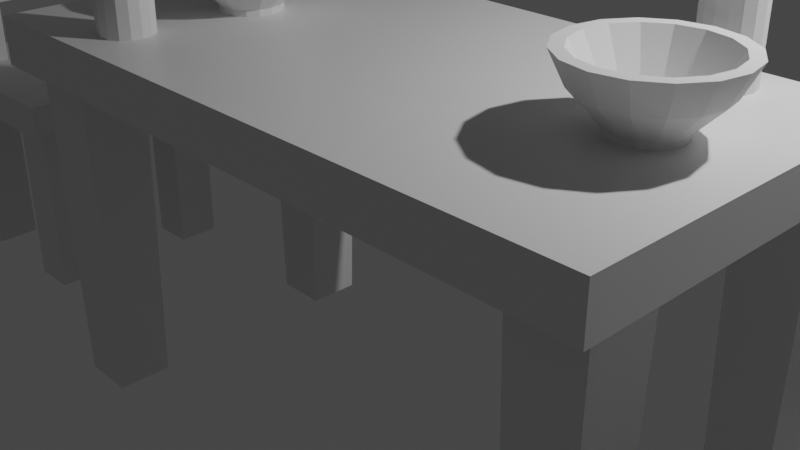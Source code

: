 # Source: table_and_chair.blend  (saved by Blender 2.92.15; exported with 4.5.12 LTS)
import bpy
from mathutils import Matrix  # noqa: F401  (used for matrix-valued properties, if any)

bpy.ops.wm.read_factory_settings(use_empty=True)
scene = bpy.context.scene
scene.name = 'Scene'

# ---- collections
col_collection = bpy.data.collections.new('Collection'); scene.collection.children.link(col_collection)
col_collection_2 = bpy.data.collections.new('Collection 2'); scene.collection.children.link(col_collection_2)

# ---- materials (node trees are filled in below, after node groups)
mat_material = bpy.data.materials.new('Material')
mat_material.alpha_threshold = 0.0
mat_material.use_transparent_shadow = False
mat_material.line_color = (0.0, 0.0, 0.0, 1.0)

# ---- material node trees
mat_material.use_nodes = True; mat_material.node_tree.nodes.clear()
_N = mat_material.node_tree.nodes; _L = mat_material.node_tree.links
n0 = _N.new('ShaderNodeOutputMaterial'); n0.name = 'Material Output'; n0.location = (300, 300)
n1 = _N.new('ShaderNodeBsdfPrincipled'); n1.name = 'Principled BSDF'; n1.location = (10, 300)
n1.distribution = 'GGX'
n1.subsurface_method = 'BURLEY'
n1.inputs[2].default_value = 0.4
n1.inputs[3].default_value = 1.45
n1.inputs[27].default_value = (0.0, 0.0, 0.0, 1.0)
n1.inputs[28].default_value = 1.0
_L.new(n1.outputs[0], n0.inputs[0])
n0.is_active_output = True

# ---- world
world_world = bpy.data.worlds.new('World'); scene.world = world_world
world_world.use_nodes = True; world_world.node_tree.nodes.clear()
_N = world_world.node_tree.nodes; _L = world_world.node_tree.links
n0 = _N.new('ShaderNodeOutputWorld'); n0.name = 'World Output'; n0.location = (300, 300)
n1 = _N.new('ShaderNodeBackground'); n1.name = 'Background'; n1.location = (10, 300)
n1.inputs[0].default_value = (0.05088, 0.05088, 0.05088, 1.0)
_L.new(n1.outputs[0], n0.inputs[0])
n0.is_active_output = True
world_world.color = (0.05088, 0.05088, 0.05088)
world_world.use_sun_shadow = False
world_world.sun_shadow_jitter_overblur = 0.0

# ---- cameras
cam_camera = bpy.data.cameras.new('Camera')
cam_camera.clip_end = 100.0
cam_camera.ortho_scale = 7.314

# ---- lights
light_light = bpy.data.lights.new('Light', 'POINT')
light_light.transmission_factor = 0.0
light_light.energy = 1000.0
light_light.shadow_soft_size = 0.1
light_light.shadow_maximum_resolution = 0.006
light_light.use_absolute_resolution = True

# ---- meshes
me_cube = bpy.data.meshes.new('Cube')
me_cube.from_pydata([(1.0, 1.0, 1.0), (1.0, 1.0, -1.0), (1.0, -1.0, 1.0), (1.0, -1.0, -1.0), (-1.0, 1.0, 1.0), (-1.0, 1.0, -1.0), (-1.0, -1.0, 1.0), (-1.0, -1.0, -1.0)], [], [(0, 4, 6, 2), (3, 2, 6, 7), (7, 6, 4, 5), (5, 1, 3, 7), (1, 0, 2, 3), (5, 4, 0, 1)])
_uv = me_cube.uv_layers.new(name='UVMap')
_uv.uv.foreach_set('vector', [0.625, 0.5, 0.875, 0.5, 0.875, 0.75, 0.625, 0.75, 0.375, 0.75, 0.625, 0.75, 0.625, 1.0, 0.375, 1.0, 0.375, 0.0, 0.625, 0.0, 0.625, 0.25, 0.375, 0.25, 0.125, 0.5, 0.375, 0.5, 0.375, 0.75, 0.125, 0.75, 0.375, 0.5, 0.625, 0.5, 0.625, 0.75, 0.375, 0.75, 0.375, 0.25, 0.625, 0.25, 0.625, 0.5, 0.375, 0.5])
me_cube.materials.append(mat_material)
me_cube.use_remesh_preserve_volume = False
me_cube.use_remesh_preserve_attributes = False
me_cube.use_mirror_vertex_groups = False
me_cube.update()
me_cube_001 = bpy.data.meshes.new('Cube.001')
me_cube_001.from_pydata([(-0.8416, -0.8416, -9.083), (-1.0, -1.0, 1.0), (-0.8416, 0.8416, -9.083), (-1.0, 1.0, 1.0), (0.8416, -0.8416, -9.083), (1.0, -1.0, 1.0), (0.8416, 0.8416, -9.083), (1.0, 1.0, 1.0)], [], [(0, 1, 3, 2), (2, 3, 7, 6), (6, 7, 5, 4), (4, 5, 1, 0), (2, 6, 4, 0), (7, 3, 1, 5)])
_uv = me_cube_001.uv_layers.new(name='UVMap')
_uv.uv.foreach_set('vector', [0.375, 0.0, 0.625, 0.0, 0.625, 0.25, 0.375, 0.25, 0.375, 0.25, 0.625, 0.25, 0.625, 0.5, 0.375, 0.5, 0.375, 0.5, 0.625, 0.5, 0.625, 0.75, 0.375, 0.75, 0.375, 0.75, 0.625, 0.75, 0.625, 1.0, 0.375, 1.0, 0.125, 0.5, 0.375, 0.5, 0.375, 0.75, 0.125, 0.75, 0.625, 0.5, 0.875, 0.5, 0.875, 0.75, 0.625, 0.75])
me_cube_001.use_remesh_fix_poles = True
me_cube_001.use_remesh_preserve_attributes = False
me_cube_001.use_mirror_vertex_groups = False
me_cube_001.update()
me_cube_002 = bpy.data.meshes.new('Cube.002')
me_cube_002.from_pydata([(-0.8416, -0.8416, -9.083), (-1.0, -1.0, 1.0), (-0.8416, 0.8416, -9.083), (-1.0, 1.0, 1.0), (0.8416, -0.8416, -9.083), (1.0, -1.0, 1.0), (0.8416, 0.8416, -9.083), (1.0, 1.0, 1.0)], [], [(0, 1, 3, 2), (2, 3, 7, 6), (6, 7, 5, 4), (4, 5, 1, 0), (2, 6, 4, 0), (7, 3, 1, 5)])
_uv = me_cube_002.uv_layers.new(name='UVMap')
_uv.uv.foreach_set('vector', [0.375, 0.0, 0.625, 0.0, 0.625, 0.25, 0.375, 0.25, 0.375, 0.25, 0.625, 0.25, 0.625, 0.5, 0.375, 0.5, 0.375, 0.5, 0.625, 0.5, 0.625, 0.75, 0.375, 0.75, 0.375, 0.75, 0.625, 0.75, 0.625, 1.0, 0.375, 1.0, 0.125, 0.5, 0.375, 0.5, 0.375, 0.75, 0.125, 0.75, 0.625, 0.5, 0.875, 0.5, 0.875, 0.75, 0.625, 0.75])
me_cube_002.use_remesh_fix_poles = True
me_cube_002.use_remesh_preserve_attributes = False
me_cube_002.use_mirror_vertex_groups = False
me_cube_002.update()
me_cube_003 = bpy.data.meshes.new('Cube.003')
me_cube_003.from_pydata([(-0.8416, -0.8416, -9.083), (-1.0, -1.0, 1.0), (-0.8416, 0.8416, -9.083), (-1.0, 1.0, 1.0), (0.8416, -0.8416, -9.083), (1.0, -1.0, 1.0), (0.8416, 0.8416, -9.083), (1.0, 1.0, 1.0)], [], [(0, 1, 3, 2), (2, 3, 7, 6), (6, 7, 5, 4), (4, 5, 1, 0), (2, 6, 4, 0), (7, 3, 1, 5)])
_uv = me_cube_003.uv_layers.new(name='UVMap')
_uv.uv.foreach_set('vector', [0.375, 0.0, 0.625, 0.0, 0.625, 0.25, 0.375, 0.25, 0.375, 0.25, 0.625, 0.25, 0.625, 0.5, 0.375, 0.5, 0.375, 0.5, 0.625, 0.5, 0.625, 0.75, 0.375, 0.75, 0.375, 0.75, 0.625, 0.75, 0.625, 1.0, 0.375, 1.0, 0.125, 0.5, 0.375, 0.5, 0.375, 0.75, 0.125, 0.75, 0.625, 0.5, 0.875, 0.5, 0.875, 0.75, 0.625, 0.75])
me_cube_003.use_remesh_fix_poles = True
me_cube_003.use_remesh_preserve_attributes = False
me_cube_003.use_mirror_vertex_groups = False
me_cube_003.update()
me_cube_004 = bpy.data.meshes.new('Cube.004')
me_cube_004.from_pydata([(-0.8416, -0.8416, -9.083), (-1.0, -1.0, 1.0), (-0.8416, 0.8416, -9.083), (-1.0, 1.0, 1.0), (0.8416, -0.8416, -9.083), (1.0, -1.0, 1.0), (0.8416, 0.8416, -9.083), (1.0, 1.0, 1.0)], [], [(0, 1, 3, 2), (2, 3, 7, 6), (6, 7, 5, 4), (4, 5, 1, 0), (2, 6, 4, 0), (7, 3, 1, 5)])
_uv = me_cube_004.uv_layers.new(name='UVMap')
_uv.uv.foreach_set('vector', [0.375, 0.0, 0.625, 0.0, 0.625, 0.25, 0.375, 0.25, 0.375, 0.25, 0.625, 0.25, 0.625, 0.5, 0.375, 0.5, 0.375, 0.5, 0.625, 0.5, 0.625, 0.75, 0.375, 0.75, 0.375, 0.75, 0.625, 0.75, 0.625, 1.0, 0.375, 1.0, 0.125, 0.5, 0.375, 0.5, 0.375, 0.75, 0.125, 0.75, 0.625, 0.5, 0.875, 0.5, 0.875, 0.75, 0.625, 0.75])
me_cube_004.use_remesh_fix_poles = True
me_cube_004.use_remesh_preserve_attributes = False
me_cube_004.use_mirror_vertex_groups = False
me_cube_004.update()
me_cube_005 = bpy.data.meshes.new('Cube.005')
me_cube_005.from_pydata([(-1.0, -1.0, -1.0), (-1.0, -1.0, 1.0), (-1.0, 1.0, -1.0), (-1.0, 1.0, 1.0), (1.0, -1.0, -1.0), (1.0, -1.0, 1.0), (1.0, 1.0, -1.0), (1.0, 1.0, 1.0), (-1.0, 0.8611, -1.0), (-1.0, 0.4611, -1.0), (-1.0, -0.4611, -1.0), (-1.0, -0.8611, -1.0), (-1.0, -0.8611, 1.0), (-1.0, -0.4611, 1.0), (-1.0, 0.4611, 1.0), (-1.0, 0.8611, 1.0), (1.0, -0.8611, -1.0), (1.0, -0.4611, -1.0), (1.0, 0.4611, -1.0), (1.0, 0.8611, -1.0), (1.0, 0.8611, 1.0), (1.0, 0.4611, 1.0), (1.0, -0.4611, 1.0), (1.0, -0.8611, 1.0), (0.9225, 1.0, -1.0), (0.5225, 1.0, -1.0), (-0.4764, 1.0, -1.0), (-0.8764, 1.0, -1.0), (-0.8764, 1.0, 1.0), (-0.4764, 1.0, 1.0), (0.5225, 1.0, 1.0), (0.9225, 1.0, 1.0), (-0.8764, -1.0, -1.0), (-0.4764, -1.0, -1.0), (0.5225, -1.0, -1.0), (0.9225, -1.0, -1.0), (0.9225, -1.0, 1.0), (0.5225, -1.0, 1.0), (-0.4764, -1.0, 1.0), (-0.8764, -1.0, 1.0), (-0.8764, 0.8611, 1.0), (-0.4764, 0.8611, 1.0), (0.5225, 0.8611, 1.0), (0.9225, 0.8611, 1.0), (-0.8764, 0.4611, 1.0), (-0.4764, 0.4611, 1.0), (0.5225, 0.4611, 1.0), (0.9225, 0.4611, 1.0), (-0.8764, -0.4611, 1.0), (-0.4764, -0.4611, 1.0), (0.5225, -0.4611, 1.0), (0.9225, -0.4611, 1.0), (-0.8764, -0.8611, 1.0), (-0.4764, -0.8611, 1.0), (0.5225, -0.8611, 1.0), (0.9225, -0.8611, 1.0), (0.9225, 0.8611, -1.0), (0.5225, 0.8611, -1.0), (-0.4764, 0.8611, -1.0), (-0.8764, 0.8611, -1.0), (0.9225, 0.4611, -1.0), (0.5225, 0.4611, -1.0), (-0.4764, 0.4611, -1.0), (-0.8764, 0.4611, -1.0), (0.9225, -0.4611, -1.0), (0.5225, -0.4611, -1.0), (-0.4764, -0.4611, -1.0), (-0.8764, -0.4611, -1.0), (0.9225, -0.8611, -1.0), (0.5225, -0.8611, -1.0), (-0.4764, -0.8611, -1.0), (-0.8764, -0.8611, -1.0), (0.9225, 0.8611, -11.69), (0.5225, 0.8611, -11.69), (-0.4764, 0.8611, -11.69), (-0.8764, 0.8611, -11.69), (0.9225, 0.4611, -11.69), (0.5225, 0.4611, -11.69), (-0.4764, 0.4611, -11.69), (-0.8764, 0.4611, -11.69), (0.9225, -0.4611, -11.69), (0.5225, -0.4611, -11.69), (-0.4764, -0.4611, -11.69), (-0.8764, -0.4611, -11.69), (0.9225, -0.8611, -11.69), (0.5225, -0.8611, -11.69), (-0.4764, -0.8611, -11.69), (-0.8764, -0.8611, -11.69), (-0.8764, 0.8611, 4.838), (-0.4764, 0.8611, 4.838), (0.5225, 0.8611, 4.838), (0.9225, 0.8611, 4.838), (-0.8764, 0.4611, 4.838), (-0.4764, 0.4611, 4.838), (0.5225, 0.4611, 4.838), (0.9225, 0.4611, 4.838), (-0.8764, 0.8611, 7.297), (-0.4764, 0.8611, 7.297), (0.5225, 0.8611, 7.297), (0.9225, 0.8611, 7.297), (-0.8764, 0.4611, 7.297), (-0.4764, 0.4611, 7.297), (0.5225, 0.4611, 7.297), (0.9225, 0.4611, 7.297), (-0.8764, 0.8611, 10.12), (-0.4764, 0.8611, 10.12), (0.5225, 0.8611, 10.12), (0.9225, 0.8611, 10.12), (-0.8764, 0.4611, 10.12), (-0.4764, 0.4611, 10.12), (0.5225, 0.4611, 10.12), (0.9225, 0.4611, 10.12), (-0.8764, 0.8611, 12.78), (-0.4764, 0.8611, 12.78), (0.5225, 0.8611, 12.78), (0.9225, 0.8611, 12.78), (-0.8764, 0.4611, 12.78), (-0.4764, 0.4611, 12.78), (0.5225, 0.4611, 12.78), (0.9225, 0.4611, 12.78)], [], [(8, 15, 3, 2), (24, 31, 7, 6), (16, 23, 5, 4), (32, 39, 1, 0), (68, 16, 4, 35), (52, 12, 1, 39), (28, 3, 15, 40), (40, 15, 14, 44), (44, 14, 13, 48), (48, 13, 12, 52), (24, 6, 19, 56), (56, 19, 18, 60), (60, 18, 17, 64), (64, 17, 16, 68), (6, 7, 20, 19), (19, 20, 21, 18), (18, 21, 22, 17), (17, 22, 23, 16), (0, 1, 12, 11), (11, 12, 13, 10), (10, 13, 14, 9), (9, 14, 15, 8), (10, 67, 71, 11), (60, 61, 77, 76), (66, 65, 69, 70), (56, 60, 76, 72), (9, 63, 67, 10), (63, 62, 66, 67), (62, 61, 65, 66), (61, 60, 64, 65), (8, 59, 63, 9), (64, 68, 84, 80), (58, 57, 61, 62), (61, 57, 73, 77), (2, 27, 59, 8), (27, 26, 58, 59), (26, 25, 57, 58), (25, 24, 56, 57), (22, 51, 55, 23), (51, 50, 54, 55), (50, 49, 53, 54), (49, 48, 52, 53), (21, 47, 51, 22), (47, 46, 50, 51), (46, 45, 49, 50), (45, 44, 48, 49), (20, 43, 47, 21), (42, 46, 94, 90), (42, 41, 45, 46), (40, 44, 92, 88), (7, 31, 43, 20), (31, 30, 42, 43), (30, 29, 41, 42), (29, 28, 40, 41), (23, 55, 36, 5), (55, 54, 37, 36), (54, 53, 38, 37), (53, 52, 39, 38), (11, 71, 32, 0), (71, 70, 33, 32), (70, 69, 34, 33), (69, 68, 35, 34), (4, 5, 36, 35), (35, 36, 37, 34), (34, 37, 38, 33), (33, 38, 39, 32), (2, 3, 28, 27), (27, 28, 29, 26), (26, 29, 30, 25), (25, 30, 31, 24), (83, 82, 86, 87), (81, 80, 84, 85), (75, 74, 78, 79), (73, 72, 76, 77), (68, 69, 85, 84), (62, 63, 79, 78), (70, 71, 87, 86), (57, 56, 72, 73), (71, 67, 83, 87), (65, 64, 80, 81), (63, 59, 75, 79), (66, 70, 86, 82), (58, 62, 78, 74), (59, 58, 74, 75), (69, 65, 81, 85), (67, 66, 82, 83), (95, 91, 99, 103), (97, 101, 102, 98), (46, 47, 95, 94), (44, 45, 93, 92), (45, 41, 89, 93), (43, 42, 90, 91), (47, 43, 91, 95), (41, 40, 88, 89), (99, 98, 106, 107), (102, 103, 111, 110), (92, 93, 101, 100), (89, 88, 96, 97), (88, 92, 100, 96), (89, 97, 98, 90), (94, 95, 103, 102), (91, 90, 98, 99), (113, 117, 118, 114), (104, 108, 116, 112), (101, 97, 105, 109), (103, 99, 107, 111), (100, 101, 109, 108), (97, 96, 104, 105), (96, 100, 108, 104), (98, 102, 110, 106), (115, 114, 118, 119), (113, 112, 116, 117), (110, 111, 119, 118), (107, 106, 114, 115), (105, 113, 114, 106), (111, 107, 115, 119), (108, 109, 117, 116), (105, 104, 112, 113), (101, 93, 94, 102), (93, 89, 90, 94), (117, 109, 110, 118), (109, 105, 106, 110)])
_uv = me_cube_005.uv_layers.new(name='UVMap')
_uv.uv.foreach_set('vector', [0.375, 0.2, 0.625, 0.2, 0.625, 0.25, 0.375, 0.25, 0.375, 0.45, 0.625, 0.45, 0.625, 0.5, 0.375, 0.5, 0.375, 0.7, 0.625, 0.7, 0.625, 0.75, 0.375, 0.75, 0.375, 0.95, 0.625, 0.95, 0.625, 1.0, 0.375, 1.0, 0.325, 0.7, 0.375, 0.7, 0.375, 0.75, 0.325, 0.75, 0.825, 0.7, 0.875, 0.7, 0.875, 0.75, 0.825, 0.75, 0.825, 0.5, 0.875, 0.5, 0.875, 0.55, 0.825, 0.55, 0.825, 0.55, 0.875, 0.55, 0.875, 0.6, 0.825, 0.6, 0.825, 0.6, 0.875, 0.6, 0.875, 0.65, 0.825, 0.65, 0.825, 0.65, 0.875, 0.65, 0.875, 0.7, 0.825, 0.7, 0.325, 0.5, 0.375, 0.5, 0.375, 0.55, 0.325, 0.55, 0.325, 0.55, 0.375, 0.55, 0.375, 0.6, 0.325, 0.6, 0.325, 0.6, 0.375, 0.6, 0.375, 0.65, 0.325, 0.65, 0.325, 0.65, 0.375, 0.65, 0.375, 0.7, 0.325, 0.7, 0.375, 0.5, 0.625, 0.5, 0.625, 0.55, 0.375, 0.55, 0.375, 0.55, 0.625, 0.55, 0.625, 0.6, 0.375, 0.6, 0.375, 0.6, 0.625, 0.6, 0.625, 0.65, 0.375, 0.65, 0.375, 0.65, 0.625, 0.65, 0.625, 0.7, 0.375, 0.7, 0.375, 0.0, 0.625, 0.0, 0.625, 0.05, 0.375, 0.05, 0.375, 0.05, 0.625, 0.05, 0.625, 0.1, 0.375, 0.1, 0.375, 0.1, 0.625, 0.1, 0.625, 0.15, 0.375, 0.15, 0.375, 0.15, 0.625, 0.15, 0.625, 0.2, 0.375, 0.2, 0.125, 0.65, 0.175, 0.65, 0.175, 0.7, 0.125, 0.7, 0.325, 0.6, 0.275, 0.6, 0.275, 0.6, 0.325, 0.6, 0.225, 0.65, 0.275, 0.65, 0.275, 0.7, 0.225, 0.7, 0.325, 0.55, 0.325, 0.6, 0.325, 0.6, 0.325, 0.55, 0.125, 0.6, 0.175, 0.6, 0.175, 0.65, 0.125, 0.65, 0.175, 0.6, 0.225, 0.6, 0.225, 0.65, 0.175, 0.65, 0.225, 0.6, 0.275, 0.6, 0.275, 0.65, 0.225, 0.65, 0.275, 0.6, 0.325, 0.6, 0.325, 0.65, 0.275, 0.65, 0.125, 0.55, 0.175, 0.55, 0.175, 0.6, 0.125, 0.6, 0.325, 0.65, 0.325, 0.7, 0.325, 0.7, 0.325, 0.65, 0.225, 0.55, 0.275, 0.55, 0.275, 0.6, 0.225, 0.6, 0.275, 0.6, 0.275, 0.55, 0.275, 0.55, 0.275, 0.6, 0.125, 0.5, 0.175, 0.5, 0.175, 0.55, 0.125, 0.55, 0.175, 0.5, 0.225, 0.5, 0.225, 0.55, 0.175, 0.55, 0.225, 0.5, 0.275, 0.5, 0.275, 0.55, 0.225, 0.55, 0.275, 0.5, 0.325, 0.5, 0.325, 0.55, 0.275, 0.55, 0.625, 0.65, 0.675, 0.65, 0.675, 0.7, 0.625, 0.7, 0.675, 0.65, 0.725, 0.65, 0.725, 0.7, 0.675, 0.7, 0.725, 0.65, 0.775, 0.65, 0.775, 0.7, 0.725, 0.7, 0.775, 0.65, 0.825, 0.65, 0.825, 0.7, 0.775, 0.7, 0.625, 0.6, 0.675, 0.6, 0.675, 0.65, 0.625, 0.65, 0.675, 0.6, 0.725, 0.6, 0.725, 0.65, 0.675, 0.65, 0.725, 0.6, 0.775, 0.6, 0.775, 0.65, 0.725, 0.65, 0.775, 0.6, 0.825, 0.6, 0.825, 0.65, 0.775, 0.65, 0.625, 0.55, 0.675, 0.55, 0.675, 0.6, 0.625, 0.6, 0.725, 0.55, 0.725, 0.6, 0.725, 0.6, 0.725, 0.55, 0.725, 0.55, 0.775, 0.55, 0.775, 0.6, 0.725, 0.6, 0.825, 0.55, 0.825, 0.6, 0.825, 0.6, 0.825, 0.55, 0.625, 0.5, 0.675, 0.5, 0.675, 0.55, 0.625, 0.55, 0.675, 0.5, 0.725, 0.5, 0.725, 0.55, 0.675, 0.55, 0.725, 0.5, 0.775, 0.5, 0.775, 0.55, 0.725, 0.55, 0.775, 0.5, 0.825, 0.5, 0.825, 0.55, 0.775, 0.55, 0.625, 0.7, 0.675, 0.7, 0.675, 0.75, 0.625, 0.75, 0.675, 0.7, 0.725, 0.7, 0.725, 0.75, 0.675, 0.75, 0.725, 0.7, 0.775, 0.7, 0.775, 0.75, 0.725, 0.75, 0.775, 0.7, 0.825, 0.7, 0.825, 0.75, 0.775, 0.75, 0.125, 0.7, 0.175, 0.7, 0.175, 0.75, 0.125, 0.75, 0.175, 0.7, 0.225, 0.7, 0.225, 0.75, 0.175, 0.75, 0.225, 0.7, 0.275, 0.7, 0.275, 0.75, 0.225, 0.75, 0.275, 0.7, 0.325, 0.7, 0.325, 0.75, 0.275, 0.75, 0.375, 0.75, 0.625, 0.75, 0.625, 0.8, 0.375, 0.8, 0.375, 0.8, 0.625, 0.8, 0.625, 0.85, 0.375, 0.85, 0.375, 0.85, 0.625, 0.85, 0.625, 0.9, 0.375, 0.9, 0.375, 0.9, 0.625, 0.9, 0.625, 0.95, 0.375, 0.95, 0.375, 0.25, 0.625, 0.25, 0.625, 0.3, 0.375, 0.3, 0.375, 0.3, 0.625, 0.3, 0.625, 0.35, 0.375, 0.35, 0.375, 0.35, 0.625, 0.35, 0.625, 0.4, 0.375, 0.4, 0.375, 0.4, 0.625, 0.4, 0.625, 0.45, 0.375, 0.45, 0.175, 0.65, 0.225, 0.65, 0.225, 0.7, 0.175, 0.7, 0.275, 0.65, 0.325, 0.65, 0.325, 0.7, 0.275, 0.7, 0.175, 0.55, 0.225, 0.55, 0.225, 0.6, 0.175, 0.6, 0.275, 0.55, 0.325, 0.55, 0.325, 0.6, 0.275, 0.6, 0.325, 0.7, 0.275, 0.7, 0.275, 0.7, 0.325, 0.7, 0.225, 0.6, 0.175, 0.6, 0.175, 0.6, 0.225, 0.6, 0.225, 0.7, 0.175, 0.7, 0.175, 0.7, 0.225, 0.7, 0.275, 0.55, 0.325, 0.55, 0.325, 0.55, 0.275, 0.55, 0.175, 0.7, 0.175, 0.65, 0.175, 0.65, 0.175, 0.7, 0.275, 0.65, 0.325, 0.65, 0.325, 0.65, 0.275, 0.65, 0.175, 0.6, 0.175, 0.55, 0.175, 0.55, 0.175, 0.6, 0.225, 0.65, 0.225, 0.7, 0.225, 0.7, 0.225, 0.65, 0.225, 0.55, 0.225, 0.6, 0.225, 0.6, 0.225, 0.55, 0.175, 0.55, 0.225, 0.55, 0.225, 0.55, 0.175, 0.55, 0.275, 0.7, 0.275, 0.65, 0.275, 0.65, 0.275, 0.7, 0.175, 0.65, 0.225, 0.65, 0.225, 0.65, 0.175, 0.65, 0.675, 0.6, 0.675, 0.55, 0.675, 0.55, 0.675, 0.6, 0.775, 0.55, 0.775, 0.6, 0.725, 0.6, 0.725, 0.55, 0.725, 0.6, 0.675, 0.6, 0.675, 0.6, 0.725, 0.6, 0.825, 0.6, 0.775, 0.6, 0.775, 0.6, 0.825, 0.6, 0.775, 0.6, 0.775, 0.55, 0.775, 0.55, 0.775, 0.6, 0.675, 0.55, 0.725, 0.55, 0.725, 0.55, 0.675, 0.55, 0.675, 0.6, 0.675, 0.55, 0.675, 0.55, 0.675, 0.6, 0.775, 0.55, 0.825, 0.55, 0.825, 0.55, 0.775, 0.55, 0.675, 0.55, 0.725, 0.55, 0.725, 0.55, 0.675, 0.55, 0.725, 0.6, 0.675, 0.6, 0.675, 0.6, 0.725, 0.6, 0.825, 0.6, 0.775, 0.6, 0.775, 0.6, 0.825, 0.6, 0.775, 0.55, 0.825, 0.55, 0.825, 0.55, 0.775, 0.55, 0.825, 0.55, 0.825, 0.6, 0.825, 0.6, 0.825, 0.55, 0.775, 0.55, 0.775, 0.55, 0.725, 0.55, 0.725, 0.55, 0.725, 0.6, 0.675, 0.6, 0.675, 0.6, 0.725, 0.6, 0.675, 0.55, 0.725, 0.55, 0.725, 0.55, 0.675, 0.55, 0.775, 0.55, 0.775, 0.6, 0.725, 0.6, 0.725, 0.55, 0.825, 0.55, 0.825, 0.6, 0.825, 0.6, 0.825, 0.55, 0.775, 0.6, 0.775, 0.55, 0.775, 0.55, 0.775, 0.6, 0.675, 0.6, 0.675, 0.55, 0.675, 0.55, 0.675, 0.6, 0.825, 0.6, 0.775, 0.6, 0.775, 0.6, 0.825, 0.6, 0.775, 0.55, 0.825, 0.55, 0.825, 0.55, 0.775, 0.55, 0.825, 0.55, 0.825, 0.6, 0.825, 0.6, 0.825, 0.55, 0.725, 0.55, 0.725, 0.6, 0.725, 0.6, 0.725, 0.55, 0.675, 0.55, 0.725, 0.55, 0.725, 0.6, 0.675, 0.6, 0.775, 0.55, 0.825, 0.55, 0.825, 0.6, 0.775, 0.6, 0.725, 0.6, 0.675, 0.6, 0.675, 0.6, 0.725, 0.6, 0.675, 0.55, 0.725, 0.55, 0.725, 0.55, 0.675, 0.55, 0.775, 0.55, 0.775, 0.55, 0.725, 0.55, 0.725, 0.55, 0.675, 0.6, 0.675, 0.55, 0.675, 0.55, 0.675, 0.6, 0.825, 0.6, 0.775, 0.6, 0.775, 0.6, 0.825, 0.6, 0.775, 0.55, 0.825, 0.55, 0.825, 0.55, 0.775, 0.55, 0.775, 0.6, 0.775, 0.6, 0.725, 0.6, 0.725, 0.6, 0.775, 0.6, 0.775, 0.55, 0.725, 0.55, 0.725, 0.6, 0.775, 0.6, 0.775, 0.6, 0.725, 0.6, 0.725, 0.6, 0.775, 0.6, 0.775, 0.55, 0.725, 0.55, 0.725, 0.6])
me_cube_005.use_remesh_fix_poles = True
me_cube_005.use_remesh_preserve_attributes = False
me_cube_005.use_mirror_vertex_groups = False
me_cube_005.update()
me_cube_006 = bpy.data.meshes.new('Cube.006')
me_cube_006.from_pydata([(-1.0, -1.0, -1.0), (-1.0, -1.0, 1.0), (-1.0, 1.0, -1.0), (-1.0, 1.0, 1.0), (1.0, -1.0, -1.0), (1.0, -1.0, 1.0), (1.0, 1.0, -1.0), (1.0, 1.0, 1.0), (-1.0, 0.8611, -1.0), (-1.0, 0.4611, -1.0), (-1.0, -0.4611, -1.0), (-1.0, -0.8611, -1.0), (-1.0, -0.8611, 1.0), (-1.0, -0.4611, 1.0), (-1.0, 0.4611, 1.0), (-1.0, 0.8611, 1.0), (1.0, -0.8611, -1.0), (1.0, -0.4611, -1.0), (1.0, 0.4611, -1.0), (1.0, 0.8611, -1.0), (1.0, 0.8611, 1.0), (1.0, 0.4611, 1.0), (1.0, -0.4611, 1.0), (1.0, -0.8611, 1.0), (0.9225, 1.0, -1.0), (0.5225, 1.0, -1.0), (-0.4764, 1.0, -1.0), (-0.8764, 1.0, -1.0), (-0.8764, 1.0, 1.0), (-0.4764, 1.0, 1.0), (0.5225, 1.0, 1.0), (0.9225, 1.0, 1.0), (-0.8764, -1.0, -1.0), (-0.4764, -1.0, -1.0), (0.5225, -1.0, -1.0), (0.9225, -1.0, -1.0), (0.9225, -1.0, 1.0), (0.5225, -1.0, 1.0), (-0.4764, -1.0, 1.0), (-0.8764, -1.0, 1.0), (-0.8764, 0.8611, 1.0), (-0.4764, 0.8611, 1.0), (0.5225, 0.8611, 1.0), (0.9225, 0.8611, 1.0), (-0.8764, 0.4611, 1.0), (-0.4764, 0.4611, 1.0), (0.5225, 0.4611, 1.0), (0.9225, 0.4611, 1.0), (-0.8764, -0.4611, 1.0), (-0.4764, -0.4611, 1.0), (0.5225, -0.4611, 1.0), (0.9225, -0.4611, 1.0), (-0.8764, -0.8611, 1.0), (-0.4764, -0.8611, 1.0), (0.5225, -0.8611, 1.0), (0.9225, -0.8611, 1.0), (0.9225, 0.8611, -1.0), (0.5225, 0.8611, -1.0), (-0.4764, 0.8611, -1.0), (-0.8764, 0.8611, -1.0), (0.9225, 0.4611, -1.0), (0.5225, 0.4611, -1.0), (-0.4764, 0.4611, -1.0), (-0.8764, 0.4611, -1.0), (0.9225, -0.4611, -1.0), (0.5225, -0.4611, -1.0), (-0.4764, -0.4611, -1.0), (-0.8764, -0.4611, -1.0), (0.9225, -0.8611, -1.0), (0.5225, -0.8611, -1.0), (-0.4764, -0.8611, -1.0), (-0.8764, -0.8611, -1.0), (0.9225, 0.8611, -11.69), (0.5225, 0.8611, -11.69), (-0.4764, 0.8611, -11.69), (-0.8764, 0.8611, -11.69), (0.9225, 0.4611, -11.69), (0.5225, 0.4611, -11.69), (-0.4764, 0.4611, -11.69), (-0.8764, 0.4611, -11.69), (0.9225, -0.4611, -11.69), (0.5225, -0.4611, -11.69), (-0.4764, -0.4611, -11.69), (-0.8764, -0.4611, -11.69), (0.9225, -0.8611, -11.69), (0.5225, -0.8611, -11.69), (-0.4764, -0.8611, -11.69), (-0.8764, -0.8611, -11.69), (-0.8764, 0.8611, 4.838), (-0.4764, 0.8611, 4.838), (0.5225, 0.8611, 4.838), (0.9225, 0.8611, 4.838), (-0.8764, 0.4611, 4.838), (-0.4764, 0.4611, 4.838), (0.5225, 0.4611, 4.838), (0.9225, 0.4611, 4.838), (-0.8764, 0.8611, 7.297), (-0.4764, 0.8611, 7.297), (0.5225, 0.8611, 7.297), (0.9225, 0.8611, 7.297), (-0.8764, 0.4611, 7.297), (-0.4764, 0.4611, 7.297), (0.5225, 0.4611, 7.297), (0.9225, 0.4611, 7.297), (-0.8764, 0.8611, 10.12), (-0.4764, 0.8611, 10.12), (0.5225, 0.8611, 10.12), (0.9225, 0.8611, 10.12), (-0.8764, 0.4611, 10.12), (-0.4764, 0.4611, 10.12), (0.5225, 0.4611, 10.12), (0.9225, 0.4611, 10.12), (-0.8764, 0.8611, 12.78), (-0.4764, 0.8611, 12.78), (0.5225, 0.8611, 12.78), (0.9225, 0.8611, 12.78), (-0.8764, 0.4611, 12.78), (-0.4764, 0.4611, 12.78), (0.5225, 0.4611, 12.78), (0.9225, 0.4611, 12.78)], [], [(8, 15, 3, 2), (24, 31, 7, 6), (16, 23, 5, 4), (32, 39, 1, 0), (68, 16, 4, 35), (52, 12, 1, 39), (28, 3, 15, 40), (40, 15, 14, 44), (44, 14, 13, 48), (48, 13, 12, 52), (24, 6, 19, 56), (56, 19, 18, 60), (60, 18, 17, 64), (64, 17, 16, 68), (6, 7, 20, 19), (19, 20, 21, 18), (18, 21, 22, 17), (17, 22, 23, 16), (0, 1, 12, 11), (11, 12, 13, 10), (10, 13, 14, 9), (9, 14, 15, 8), (10, 67, 71, 11), (60, 61, 77, 76), (66, 65, 69, 70), (56, 60, 76, 72), (9, 63, 67, 10), (63, 62, 66, 67), (62, 61, 65, 66), (61, 60, 64, 65), (8, 59, 63, 9), (64, 68, 84, 80), (58, 57, 61, 62), (61, 57, 73, 77), (2, 27, 59, 8), (27, 26, 58, 59), (26, 25, 57, 58), (25, 24, 56, 57), (22, 51, 55, 23), (51, 50, 54, 55), (50, 49, 53, 54), (49, 48, 52, 53), (21, 47, 51, 22), (47, 46, 50, 51), (46, 45, 49, 50), (45, 44, 48, 49), (20, 43, 47, 21), (42, 46, 94, 90), (42, 41, 45, 46), (40, 44, 92, 88), (7, 31, 43, 20), (31, 30, 42, 43), (30, 29, 41, 42), (29, 28, 40, 41), (23, 55, 36, 5), (55, 54, 37, 36), (54, 53, 38, 37), (53, 52, 39, 38), (11, 71, 32, 0), (71, 70, 33, 32), (70, 69, 34, 33), (69, 68, 35, 34), (4, 5, 36, 35), (35, 36, 37, 34), (34, 37, 38, 33), (33, 38, 39, 32), (2, 3, 28, 27), (27, 28, 29, 26), (26, 29, 30, 25), (25, 30, 31, 24), (83, 82, 86, 87), (81, 80, 84, 85), (75, 74, 78, 79), (73, 72, 76, 77), (68, 69, 85, 84), (62, 63, 79, 78), (70, 71, 87, 86), (57, 56, 72, 73), (71, 67, 83, 87), (65, 64, 80, 81), (63, 59, 75, 79), (66, 70, 86, 82), (58, 62, 78, 74), (59, 58, 74, 75), (69, 65, 81, 85), (67, 66, 82, 83), (95, 91, 99, 103), (97, 101, 102, 98), (46, 47, 95, 94), (44, 45, 93, 92), (45, 41, 89, 93), (43, 42, 90, 91), (47, 43, 91, 95), (41, 40, 88, 89), (99, 98, 106, 107), (102, 103, 111, 110), (92, 93, 101, 100), (89, 88, 96, 97), (88, 92, 100, 96), (89, 97, 98, 90), (94, 95, 103, 102), (91, 90, 98, 99), (113, 117, 118, 114), (104, 108, 116, 112), (101, 97, 105, 109), (103, 99, 107, 111), (100, 101, 109, 108), (97, 96, 104, 105), (96, 100, 108, 104), (98, 102, 110, 106), (115, 114, 118, 119), (113, 112, 116, 117), (110, 111, 119, 118), (107, 106, 114, 115), (105, 113, 114, 106), (111, 107, 115, 119), (108, 109, 117, 116), (105, 104, 112, 113), (101, 93, 94, 102), (93, 89, 90, 94), (117, 109, 110, 118), (109, 105, 106, 110)])
_uv = me_cube_006.uv_layers.new(name='UVMap')
_uv.uv.foreach_set('vector', [0.375, 0.2, 0.625, 0.2, 0.625, 0.25, 0.375, 0.25, 0.375, 0.45, 0.625, 0.45, 0.625, 0.5, 0.375, 0.5, 0.375, 0.7, 0.625, 0.7, 0.625, 0.75, 0.375, 0.75, 0.375, 0.95, 0.625, 0.95, 0.625, 1.0, 0.375, 1.0, 0.325, 0.7, 0.375, 0.7, 0.375, 0.75, 0.325, 0.75, 0.825, 0.7, 0.875, 0.7, 0.875, 0.75, 0.825, 0.75, 0.825, 0.5, 0.875, 0.5, 0.875, 0.55, 0.825, 0.55, 0.825, 0.55, 0.875, 0.55, 0.875, 0.6, 0.825, 0.6, 0.825, 0.6, 0.875, 0.6, 0.875, 0.65, 0.825, 0.65, 0.825, 0.65, 0.875, 0.65, 0.875, 0.7, 0.825, 0.7, 0.325, 0.5, 0.375, 0.5, 0.375, 0.55, 0.325, 0.55, 0.325, 0.55, 0.375, 0.55, 0.375, 0.6, 0.325, 0.6, 0.325, 0.6, 0.375, 0.6, 0.375, 0.65, 0.325, 0.65, 0.325, 0.65, 0.375, 0.65, 0.375, 0.7, 0.325, 0.7, 0.375, 0.5, 0.625, 0.5, 0.625, 0.55, 0.375, 0.55, 0.375, 0.55, 0.625, 0.55, 0.625, 0.6, 0.375, 0.6, 0.375, 0.6, 0.625, 0.6, 0.625, 0.65, 0.375, 0.65, 0.375, 0.65, 0.625, 0.65, 0.625, 0.7, 0.375, 0.7, 0.375, 0.0, 0.625, 0.0, 0.625, 0.05, 0.375, 0.05, 0.375, 0.05, 0.625, 0.05, 0.625, 0.1, 0.375, 0.1, 0.375, 0.1, 0.625, 0.1, 0.625, 0.15, 0.375, 0.15, 0.375, 0.15, 0.625, 0.15, 0.625, 0.2, 0.375, 0.2, 0.125, 0.65, 0.175, 0.65, 0.175, 0.7, 0.125, 0.7, 0.325, 0.6, 0.275, 0.6, 0.275, 0.6, 0.325, 0.6, 0.225, 0.65, 0.275, 0.65, 0.275, 0.7, 0.225, 0.7, 0.325, 0.55, 0.325, 0.6, 0.325, 0.6, 0.325, 0.55, 0.125, 0.6, 0.175, 0.6, 0.175, 0.65, 0.125, 0.65, 0.175, 0.6, 0.225, 0.6, 0.225, 0.65, 0.175, 0.65, 0.225, 0.6, 0.275, 0.6, 0.275, 0.65, 0.225, 0.65, 0.275, 0.6, 0.325, 0.6, 0.325, 0.65, 0.275, 0.65, 0.125, 0.55, 0.175, 0.55, 0.175, 0.6, 0.125, 0.6, 0.325, 0.65, 0.325, 0.7, 0.325, 0.7, 0.325, 0.65, 0.225, 0.55, 0.275, 0.55, 0.275, 0.6, 0.225, 0.6, 0.275, 0.6, 0.275, 0.55, 0.275, 0.55, 0.275, 0.6, 0.125, 0.5, 0.175, 0.5, 0.175, 0.55, 0.125, 0.55, 0.175, 0.5, 0.225, 0.5, 0.225, 0.55, 0.175, 0.55, 0.225, 0.5, 0.275, 0.5, 0.275, 0.55, 0.225, 0.55, 0.275, 0.5, 0.325, 0.5, 0.325, 0.55, 0.275, 0.55, 0.625, 0.65, 0.675, 0.65, 0.675, 0.7, 0.625, 0.7, 0.675, 0.65, 0.725, 0.65, 0.725, 0.7, 0.675, 0.7, 0.725, 0.65, 0.775, 0.65, 0.775, 0.7, 0.725, 0.7, 0.775, 0.65, 0.825, 0.65, 0.825, 0.7, 0.775, 0.7, 0.625, 0.6, 0.675, 0.6, 0.675, 0.65, 0.625, 0.65, 0.675, 0.6, 0.725, 0.6, 0.725, 0.65, 0.675, 0.65, 0.725, 0.6, 0.775, 0.6, 0.775, 0.65, 0.725, 0.65, 0.775, 0.6, 0.825, 0.6, 0.825, 0.65, 0.775, 0.65, 0.625, 0.55, 0.675, 0.55, 0.675, 0.6, 0.625, 0.6, 0.725, 0.55, 0.725, 0.6, 0.725, 0.6, 0.725, 0.55, 0.725, 0.55, 0.775, 0.55, 0.775, 0.6, 0.725, 0.6, 0.825, 0.55, 0.825, 0.6, 0.825, 0.6, 0.825, 0.55, 0.625, 0.5, 0.675, 0.5, 0.675, 0.55, 0.625, 0.55, 0.675, 0.5, 0.725, 0.5, 0.725, 0.55, 0.675, 0.55, 0.725, 0.5, 0.775, 0.5, 0.775, 0.55, 0.725, 0.55, 0.775, 0.5, 0.825, 0.5, 0.825, 0.55, 0.775, 0.55, 0.625, 0.7, 0.675, 0.7, 0.675, 0.75, 0.625, 0.75, 0.675, 0.7, 0.725, 0.7, 0.725, 0.75, 0.675, 0.75, 0.725, 0.7, 0.775, 0.7, 0.775, 0.75, 0.725, 0.75, 0.775, 0.7, 0.825, 0.7, 0.825, 0.75, 0.775, 0.75, 0.125, 0.7, 0.175, 0.7, 0.175, 0.75, 0.125, 0.75, 0.175, 0.7, 0.225, 0.7, 0.225, 0.75, 0.175, 0.75, 0.225, 0.7, 0.275, 0.7, 0.275, 0.75, 0.225, 0.75, 0.275, 0.7, 0.325, 0.7, 0.325, 0.75, 0.275, 0.75, 0.375, 0.75, 0.625, 0.75, 0.625, 0.8, 0.375, 0.8, 0.375, 0.8, 0.625, 0.8, 0.625, 0.85, 0.375, 0.85, 0.375, 0.85, 0.625, 0.85, 0.625, 0.9, 0.375, 0.9, 0.375, 0.9, 0.625, 0.9, 0.625, 0.95, 0.375, 0.95, 0.375, 0.25, 0.625, 0.25, 0.625, 0.3, 0.375, 0.3, 0.375, 0.3, 0.625, 0.3, 0.625, 0.35, 0.375, 0.35, 0.375, 0.35, 0.625, 0.35, 0.625, 0.4, 0.375, 0.4, 0.375, 0.4, 0.625, 0.4, 0.625, 0.45, 0.375, 0.45, 0.175, 0.65, 0.225, 0.65, 0.225, 0.7, 0.175, 0.7, 0.275, 0.65, 0.325, 0.65, 0.325, 0.7, 0.275, 0.7, 0.175, 0.55, 0.225, 0.55, 0.225, 0.6, 0.175, 0.6, 0.275, 0.55, 0.325, 0.55, 0.325, 0.6, 0.275, 0.6, 0.325, 0.7, 0.275, 0.7, 0.275, 0.7, 0.325, 0.7, 0.225, 0.6, 0.175, 0.6, 0.175, 0.6, 0.225, 0.6, 0.225, 0.7, 0.175, 0.7, 0.175, 0.7, 0.225, 0.7, 0.275, 0.55, 0.325, 0.55, 0.325, 0.55, 0.275, 0.55, 0.175, 0.7, 0.175, 0.65, 0.175, 0.65, 0.175, 0.7, 0.275, 0.65, 0.325, 0.65, 0.325, 0.65, 0.275, 0.65, 0.175, 0.6, 0.175, 0.55, 0.175, 0.55, 0.175, 0.6, 0.225, 0.65, 0.225, 0.7, 0.225, 0.7, 0.225, 0.65, 0.225, 0.55, 0.225, 0.6, 0.225, 0.6, 0.225, 0.55, 0.175, 0.55, 0.225, 0.55, 0.225, 0.55, 0.175, 0.55, 0.275, 0.7, 0.275, 0.65, 0.275, 0.65, 0.275, 0.7, 0.175, 0.65, 0.225, 0.65, 0.225, 0.65, 0.175, 0.65, 0.675, 0.6, 0.675, 0.55, 0.675, 0.55, 0.675, 0.6, 0.775, 0.55, 0.775, 0.6, 0.725, 0.6, 0.725, 0.55, 0.725, 0.6, 0.675, 0.6, 0.675, 0.6, 0.725, 0.6, 0.825, 0.6, 0.775, 0.6, 0.775, 0.6, 0.825, 0.6, 0.775, 0.6, 0.775, 0.55, 0.775, 0.55, 0.775, 0.6, 0.675, 0.55, 0.725, 0.55, 0.725, 0.55, 0.675, 0.55, 0.675, 0.6, 0.675, 0.55, 0.675, 0.55, 0.675, 0.6, 0.775, 0.55, 0.825, 0.55, 0.825, 0.55, 0.775, 0.55, 0.675, 0.55, 0.725, 0.55, 0.725, 0.55, 0.675, 0.55, 0.725, 0.6, 0.675, 0.6, 0.675, 0.6, 0.725, 0.6, 0.825, 0.6, 0.775, 0.6, 0.775, 0.6, 0.825, 0.6, 0.775, 0.55, 0.825, 0.55, 0.825, 0.55, 0.775, 0.55, 0.825, 0.55, 0.825, 0.6, 0.825, 0.6, 0.825, 0.55, 0.775, 0.55, 0.775, 0.55, 0.725, 0.55, 0.725, 0.55, 0.725, 0.6, 0.675, 0.6, 0.675, 0.6, 0.725, 0.6, 0.675, 0.55, 0.725, 0.55, 0.725, 0.55, 0.675, 0.55, 0.775, 0.55, 0.775, 0.6, 0.725, 0.6, 0.725, 0.55, 0.825, 0.55, 0.825, 0.6, 0.825, 0.6, 0.825, 0.55, 0.775, 0.6, 0.775, 0.55, 0.775, 0.55, 0.775, 0.6, 0.675, 0.6, 0.675, 0.55, 0.675, 0.55, 0.675, 0.6, 0.825, 0.6, 0.775, 0.6, 0.775, 0.6, 0.825, 0.6, 0.775, 0.55, 0.825, 0.55, 0.825, 0.55, 0.775, 0.55, 0.825, 0.55, 0.825, 0.6, 0.825, 0.6, 0.825, 0.55, 0.725, 0.55, 0.725, 0.6, 0.725, 0.6, 0.725, 0.55, 0.675, 0.55, 0.725, 0.55, 0.725, 0.6, 0.675, 0.6, 0.775, 0.55, 0.825, 0.55, 0.825, 0.6, 0.775, 0.6, 0.725, 0.6, 0.675, 0.6, 0.675, 0.6, 0.725, 0.6, 0.675, 0.55, 0.725, 0.55, 0.725, 0.55, 0.675, 0.55, 0.775, 0.55, 0.775, 0.55, 0.725, 0.55, 0.725, 0.55, 0.675, 0.6, 0.675, 0.55, 0.675, 0.55, 0.675, 0.6, 0.825, 0.6, 0.775, 0.6, 0.775, 0.6, 0.825, 0.6, 0.775, 0.55, 0.825, 0.55, 0.825, 0.55, 0.775, 0.55, 0.775, 0.6, 0.775, 0.6, 0.725, 0.6, 0.725, 0.6, 0.775, 0.6, 0.775, 0.55, 0.725, 0.55, 0.725, 0.6, 0.775, 0.6, 0.775, 0.6, 0.725, 0.6, 0.725, 0.6, 0.775, 0.6, 0.775, 0.55, 0.725, 0.55, 0.725, 0.6])
me_cube_006.use_remesh_fix_poles = True
me_cube_006.use_remesh_preserve_attributes = False
me_cube_006.use_mirror_vertex_groups = False
me_cube_006.update()
me_cylinder = bpy.data.meshes.new('Cylinder')
me_cylinder.from_pydata([(0.0, 1.0, -1.266), (0.0, 1.0, 1.0), (0.3827, 0.9239, -1.266), (0.3827, 0.9239, 1.0), (0.7071, 0.7071, -1.266), (0.7071, 0.7071, 1.0), (0.9239, 0.3827, -1.266), (0.9239, 0.3827, 1.0), (1.0, -4.371e-08, -1.266), (1.0, -4.371e-08, 1.0), (0.9239, -0.3827, -1.266), (0.9239, -0.3827, 1.0), (0.7071, -0.7071, -1.266), (0.7071, -0.7071, 1.0), (0.3827, -0.9239, -1.266), (0.3827, -0.9239, 1.0), (1.51e-07, -1.0, -1.266), (1.51e-07, -1.0, 1.0), (-0.3827, -0.9239, -1.266), (-0.3827, -0.9239, 1.0), (-0.7071, -0.7071, -1.266), (-0.7071, -0.7071, 1.0), (-0.9239, -0.3827, -1.266), (-0.9239, -0.3827, 1.0), (-1.0, 1.192e-08, -1.266), (-1.0, 1.192e-08, 1.0), (-0.9239, 0.3827, -1.266), (-0.9239, 0.3827, 1.0), (-0.7071, 0.7071, -1.266), (-0.7071, 0.7071, 1.0), (-0.3827, 0.9239, -1.266), (-0.3827, 0.9239, 1.0), (8.242e-08, 0.5798, -1.631), (0.2219, 0.5357, -1.631), (0.41, 0.41, -1.631), (0.5357, 0.2219, -1.631), (0.5798, -2.065e-08, -1.631), (0.5357, -0.2219, -1.631), (0.41, -0.41, -1.631), (0.2219, -0.5357, -1.631), (1.7e-07, -0.5798, -1.631), (-0.2219, -0.5357, -1.631), (-0.41, -0.41, -1.631), (-0.5357, -0.2219, -1.631), (-0.5798, 1.161e-08, -1.631), (-0.5357, 0.2219, -1.631), (-0.41, 0.41, -1.631), (-0.2219, 0.5357, -1.631), (-7.181e-09, 0.3535, -2.041), (0.1353, 0.3266, -2.041), (0.25, 0.25, -2.041), (0.3266, 0.1353, -2.041), (0.3535, -1.113e-08, -2.041), (0.3266, -0.1353, -2.041), (0.25, -0.25, -2.041), (0.1353, -0.3266, -2.041), (4.619e-08, -0.3535, -2.041), (-0.1353, -0.3266, -2.041), (-0.25, -0.25, -2.041), (-0.3266, -0.1353, -2.041), (-0.3535, 8.532e-09, -2.041), (-0.3266, 0.1353, -2.041), (-0.25, 0.25, -2.041), (-0.1353, 0.3266, -2.041), (-1.26e-07, 0.2334, -2.383), (0.08932, 0.2156, -2.383), (0.165, 0.165, -2.383), (0.2156, 0.08932, -2.383), (0.2334, -5.454e-09, -2.383), (0.2156, -0.08932, -2.383), (0.165, -0.165, -2.383), (0.08932, -0.2156, -2.383), (-9.076e-08, -0.2334, -2.383), (-0.08932, -0.2156, -2.383), (-0.165, -0.165, -2.383), (-0.2156, -0.08932, -2.383), (-0.2334, 7.532e-09, -2.383), (-0.2156, 0.08932, -2.383), (-0.165, 0.165, -2.383), (-0.08932, 0.2156, -2.383), (-1.376e-07, 0.4008, -2.383), (0.1534, 0.3703, -2.383), (0.2834, 0.2834, -2.383), (0.3703, 0.1534, -2.383), (0.4008, -1.27e-08, -2.383), (0.3703, -0.1534, -2.383), (0.2834, -0.2834, -2.383), (0.1534, -0.3703, -2.383), (-7.705e-08, -0.4008, -2.383), (-0.1534, -0.3703, -2.383), (-0.2834, -0.2834, -2.383), (-0.3703, -0.1534, -2.383), (-0.4008, 9.594e-09, -2.383), (-0.3703, 0.1534, -2.383), (-0.2834, 0.2834, -2.383), (-0.1534, 0.3703, -2.383), (-1.121e-07, 0.4008, -2.481), (0.1534, 0.3703, -2.481), (0.2834, 0.2834, -2.481), (0.3703, 0.1534, -2.481), (0.4008, -1.27e-08, -2.481), (0.3703, -0.1534, -2.481), (0.2834, -0.2834, -2.481), (0.1534, -0.3703, -2.481), (-5.154e-08, -0.4008, -2.481), (-0.1534, -0.3703, -2.481), (-0.2834, -0.2834, -2.481), (-0.3703, -0.1534, -2.481), (-0.4008, 9.594e-09, -2.481), (-0.3703, 0.1534, -2.481), (-0.2834, 0.2834, -2.481), (-0.1534, 0.3703, -2.481), (-9.918e-08, 0.2562, -2.481), (0.09805, 0.2367, -2.481), (0.1812, 0.1812, -2.481), (0.2367, 0.09805, -2.481), (0.2562, -5.434e-09, -2.481), (0.2367, -0.09805, -2.481), (0.1812, -0.1812, -2.481), (0.09805, -0.2367, -2.481), (-6.049e-08, -0.2562, -2.481), (-0.09805, -0.2367, -2.481), (-0.1812, -0.1812, -2.481), (-0.2367, -0.09805, -2.481), (-0.2562, 8.821e-09, -2.481), (-0.2367, 0.09805, -2.481), (-0.1812, 0.1812, -2.481), (-0.09805, 0.2367, -2.481), (1.064e-06, 0.2562, -0.2822), (0.09805, 0.2367, -0.2822), (0.1812, 0.1812, -0.2822), (0.2367, 0.09805, -0.2822), (0.2562, -5.434e-09, -0.2822), (0.2367, -0.09805, -0.2822), (0.1812, -0.1812, -0.2822), (0.09805, -0.2367, -0.2822), (1.103e-06, -0.2562, -0.2822), (-0.09804, -0.2367, -0.2822), (-0.1812, -0.1812, -0.2822), (-0.2367, -0.09805, -0.2822), (-0.2562, 8.821e-09, -0.2822), (-0.2367, 0.09805, -0.2822), (-0.1812, 0.1812, -0.2822), (-0.09804, 0.2367, -0.2822)], [], [(0, 1, 3, 2), (2, 3, 5, 4), (4, 5, 7, 6), (6, 7, 9, 8), (8, 9, 11, 10), (10, 11, 13, 12), (12, 13, 15, 14), (14, 15, 17, 16), (16, 17, 19, 18), (18, 19, 21, 20), (20, 21, 23, 22), (22, 23, 25, 24), (24, 25, 27, 26), (26, 27, 29, 28), (3, 1, 31, 29, 27, 25, 23, 21, 19, 17, 15, 13, 11, 9, 7, 5), (28, 29, 31, 30), (30, 31, 1, 0), (30, 0, 32, 47), (45, 46, 62, 61), (6, 8, 36, 35), (16, 18, 41, 40), (26, 28, 46, 45), (2, 4, 34, 33), (12, 14, 39, 38), (22, 24, 44, 43), (8, 10, 37, 36), (18, 20, 42, 41), (28, 30, 47, 46), (4, 6, 35, 34), (14, 16, 40, 39), (0, 2, 33, 32), (24, 26, 45, 44), (10, 12, 38, 37), (20, 22, 43, 42), (51, 52, 68, 67), (38, 39, 55, 54), (46, 47, 63, 62), (39, 40, 56, 55), (32, 33, 49, 48), (47, 32, 48, 63), (40, 41, 57, 56), (33, 34, 50, 49), (41, 42, 58, 57), (34, 35, 51, 50), (42, 43, 59, 58), (35, 36, 52, 51), (43, 44, 60, 59), (36, 37, 53, 52), (44, 45, 61, 60), (37, 38, 54, 53), (72, 73, 89, 88), (59, 60, 76, 75), (52, 53, 69, 68), (60, 61, 77, 76), (53, 54, 70, 69), (61, 62, 78, 77), (54, 55, 71, 70), (62, 63, 79, 78), (55, 56, 72, 71), (48, 49, 65, 64), (63, 48, 64, 79), (56, 57, 73, 72), (49, 50, 66, 65), (57, 58, 74, 73), (50, 51, 67, 66), (58, 59, 75, 74), (93, 94, 110, 109), (65, 66, 82, 81), (73, 74, 90, 89), (66, 67, 83, 82), (74, 75, 91, 90), (67, 68, 84, 83), (75, 76, 92, 91), (68, 69, 85, 84), (76, 77, 93, 92), (69, 70, 86, 85), (77, 78, 94, 93), (70, 71, 87, 86), (78, 79, 95, 94), (71, 72, 88, 87), (64, 65, 81, 80), (79, 64, 80, 95), (107, 108, 124, 123), (86, 87, 103, 102), (94, 95, 111, 110), (87, 88, 104, 103), (80, 81, 97, 96), (95, 80, 96, 111), (88, 89, 105, 104), (81, 82, 98, 97), (89, 90, 106, 105), (82, 83, 99, 98), (90, 91, 107, 106), (83, 84, 100, 99), (91, 92, 108, 107), (84, 85, 101, 100), (92, 93, 109, 108), (85, 86, 102, 101), (113, 114, 130, 129), (100, 101, 117, 116), (108, 109, 125, 124), (101, 102, 118, 117), (109, 110, 126, 125), (102, 103, 119, 118), (110, 111, 127, 126), (103, 104, 120, 119), (96, 97, 113, 112), (111, 96, 112, 127), (104, 105, 121, 120), (97, 98, 114, 113), (105, 106, 122, 121), (98, 99, 115, 114), (106, 107, 123, 122), (99, 100, 116, 115), (128, 129, 130, 131, 132, 133, 134, 135, 136, 137, 138, 139, 140, 141, 142, 143), (121, 122, 138, 137), (114, 115, 131, 130), (122, 123, 139, 138), (115, 116, 132, 131), (123, 124, 140, 139), (116, 117, 133, 132), (124, 125, 141, 140), (117, 118, 134, 133), (125, 126, 142, 141), (118, 119, 135, 134), (126, 127, 143, 142), (119, 120, 136, 135), (112, 113, 129, 128), (127, 112, 128, 143), (120, 121, 137, 136)])
_uv = me_cylinder.uv_layers.new(name='UVMap')
_uv.uv.foreach_set('vector', [1.0, 0.5, 1.0, 1.0, 0.9375, 1.0, 0.9375, 0.5, 0.9375, 0.5, 0.9375, 1.0, 0.875, 1.0, 0.875, 0.5, 0.875, 0.5, 0.875, 1.0, 0.8125, 1.0, 0.8125, 0.5, 0.8125, 0.5, 0.8125, 1.0, 0.75, 1.0, 0.75, 0.5, 0.75, 0.5, 0.75, 1.0, 0.6875, 1.0, 0.6875, 0.5, 0.6875, 0.5, 0.6875, 1.0, 0.625, 1.0, 0.625, 0.5, 0.625, 0.5, 0.625, 1.0, 0.5625, 1.0, 0.5625, 0.5, 0.5625, 0.5, 0.5625, 1.0, 0.5, 1.0, 0.5, 0.5, 0.5, 0.5, 0.5, 1.0, 0.4375, 1.0, 0.4375, 0.5, 0.4375, 0.5, 0.4375, 1.0, 0.375, 1.0, 0.375, 0.5, 0.375, 0.5, 0.375, 1.0, 0.3125, 1.0, 0.3125, 0.5, 0.3125, 0.5, 0.3125, 1.0, 0.25, 1.0, 0.25, 0.5, 0.25, 0.5, 0.25, 1.0, 0.1875, 1.0, 0.1875, 0.5, 0.1875, 0.5, 0.1875, 1.0, 0.125, 1.0, 0.125, 0.5, 0.3418, 0.4717, 0.25, 0.49, 0.1582, 0.4717, 0.08029, 0.4197, 0.02827, 0.3418, 0.01, 0.25, 0.02827, 0.1582, 0.08029, 0.08029, 0.1582, 0.02827, 0.25, 0.01, 0.3418, 0.02827, 0.4197, 0.08029, 0.4717, 0.1582, 0.49, 0.25, 0.4717, 0.3418, 0.4197, 0.4197, 0.125, 0.5, 0.125, 1.0, 0.0625, 1.0, 0.0625, 0.5, 0.0625, 0.5, 0.0625, 1.0, 0.0, 1.0, 0.0, 0.5, 0.0625, 0.5, 0.0, 0.5, 0.0, 0.5, 0.0625, 0.5, 0.1875, 0.5, 0.125, 0.5, 0.125, 0.5, 0.1875, 0.5, 0.8125, 0.5, 0.75, 0.5, 0.75, 0.5, 0.8125, 0.5, 0.5, 0.5, 0.4375, 0.5, 0.4375, 0.5, 0.5, 0.5, 0.1875, 0.5, 0.125, 0.5, 0.125, 0.5, 0.1875, 0.5, 0.9375, 0.5, 0.875, 0.5, 0.875, 0.5, 0.9375, 0.5, 0.625, 0.5, 0.5625, 0.5, 0.5625, 0.5, 0.625, 0.5, 0.3125, 0.5, 0.25, 0.5, 0.25, 0.5, 0.3125, 0.5, 0.75, 0.5, 0.6875, 0.5, 0.6875, 0.5, 0.75, 0.5, 0.4375, 0.5, 0.375, 0.5, 0.375, 0.5, 0.4375, 0.5, 0.125, 0.5, 0.0625, 0.5, 0.0625, 0.5, 0.125, 0.5, 0.875, 0.5, 0.8125, 0.5, 0.8125, 0.5, 0.875, 0.5, 0.5625, 0.5, 0.5, 0.5, 0.5, 0.5, 0.5625, 0.5, 1.0, 0.5, 0.9375, 0.5, 0.9375, 0.5, 1.0, 0.5, 0.25, 0.5, 0.1875, 0.5, 0.1875, 0.5, 0.25, 0.5, 0.6875, 0.5, 0.625, 0.5, 0.625, 0.5, 0.6875, 0.5, 0.375, 0.5, 0.3125, 0.5, 0.3125, 0.5, 0.375, 0.5, 0.8125, 0.5, 0.75, 0.5, 0.75, 0.5, 0.8125, 0.5, 0.625, 0.5, 0.5625, 0.5, 0.5625, 0.5, 0.625, 0.5, 0.125, 0.5, 0.0625, 0.5, 0.0625, 0.5, 0.125, 0.5, 0.5625, 0.5, 0.5, 0.5, 0.5, 0.5, 0.5625, 0.5, 1.0, 0.5, 0.9375, 0.5, 0.9375, 0.5, 1.0, 0.5, 0.0625, 0.5, 0.0, 0.5, 0.0, 0.5, 0.0625, 0.5, 0.5, 0.5, 0.4375, 0.5, 0.4375, 0.5, 0.5, 0.5, 0.9375, 0.5, 0.875, 0.5, 0.875, 0.5, 0.9375, 0.5, 0.4375, 0.5, 0.375, 0.5, 0.375, 0.5, 0.4375, 0.5, 0.875, 0.5, 0.8125, 0.5, 0.8125, 0.5, 0.875, 0.5, 0.375, 0.5, 0.3125, 0.5, 0.3125, 0.5, 0.375, 0.5, 0.8125, 0.5, 0.75, 0.5, 0.75, 0.5, 0.8125, 0.5, 0.3125, 0.5, 0.25, 0.5, 0.25, 0.5, 0.3125, 0.5, 0.75, 0.5, 0.6875, 0.5, 0.6875, 0.5, 0.75, 0.5, 0.25, 0.5, 0.1875, 0.5, 0.1875, 0.5, 0.25, 0.5, 0.6875, 0.5, 0.625, 0.5, 0.625, 0.5, 0.6875, 0.5, 0.5, 0.5, 0.4375, 0.5, 0.4375, 0.5, 0.5, 0.5, 0.3125, 0.5, 0.25, 0.5, 0.25, 0.5, 0.3125, 0.5, 0.75, 0.5, 0.6875, 0.5, 0.6875, 0.5, 0.75, 0.5, 0.25, 0.5, 0.1875, 0.5, 0.1875, 0.5, 0.25, 0.5, 0.6875, 0.5, 0.625, 0.5, 0.625, 0.5, 0.6875, 0.5, 0.1875, 0.5, 0.125, 0.5, 0.125, 0.5, 0.1875, 0.5, 0.625, 0.5, 0.5625, 0.5, 0.5625, 0.5, 0.625, 0.5, 0.125, 0.5, 0.0625, 0.5, 0.0625, 0.5, 0.125, 0.5, 0.5625, 0.5, 0.5, 0.5, 0.5, 0.5, 0.5625, 0.5, 1.0, 0.5, 0.9375, 0.5, 0.9375, 0.5, 1.0, 0.5, 0.0625, 0.5, 0.0, 0.5, 0.0, 0.5, 0.0625, 0.5, 0.5, 0.5, 0.4375, 0.5, 0.4375, 0.5, 0.5, 0.5, 0.9375, 0.5, 0.875, 0.5, 0.875, 0.5, 0.9375, 0.5, 0.4375, 0.5, 0.375, 0.5, 0.375, 0.5, 0.4375, 0.5, 0.875, 0.5, 0.8125, 0.5, 0.8125, 0.5, 0.875, 0.5, 0.375, 0.5, 0.3125, 0.5, 0.3125, 0.5, 0.375, 0.5, 0.1875, 0.5, 0.125, 0.5, 0.125, 0.5, 0.1875, 0.5, 0.9375, 0.5, 0.875, 0.5, 0.875, 0.5, 0.9375, 0.5, 0.4375, 0.5, 0.375, 0.5, 0.375, 0.5, 0.4375, 0.5, 0.875, 0.5, 0.8125, 0.5, 0.8125, 0.5, 0.875, 0.5, 0.375, 0.5, 0.3125, 0.5, 0.3125, 0.5, 0.375, 0.5, 0.8125, 0.5, 0.75, 0.5, 0.75, 0.5, 0.8125, 0.5, 0.3125, 0.5, 0.25, 0.5, 0.25, 0.5, 0.3125, 0.5, 0.75, 0.5, 0.6875, 0.5, 0.6875, 0.5, 0.75, 0.5, 0.25, 0.5, 0.1875, 0.5, 0.1875, 0.5, 0.25, 0.5, 0.6875, 0.5, 0.625, 0.5, 0.625, 0.5, 0.6875, 0.5, 0.1875, 0.5, 0.125, 0.5, 0.125, 0.5, 0.1875, 0.5, 0.625, 0.5, 0.5625, 0.5, 0.5625, 0.5, 0.625, 0.5, 0.125, 0.5, 0.0625, 0.5, 0.0625, 0.5, 0.125, 0.5, 0.5625, 0.5, 0.5, 0.5, 0.5, 0.5, 0.5625, 0.5, 1.0, 0.5, 0.9375, 0.5, 0.9375, 0.5, 1.0, 0.5, 0.0625, 0.5, 0.0, 0.5, 0.0, 0.5, 0.0625, 0.5, 0.3125, 0.5, 0.25, 0.5, 0.25, 0.5, 0.3125, 0.5, 0.625, 0.5, 0.5625, 0.5, 0.5625, 0.5, 0.625, 0.5, 0.125, 0.5, 0.0625, 0.5, 0.0625, 0.5, 0.125, 0.5, 0.5625, 0.5, 0.5, 0.5, 0.5, 0.5, 0.5625, 0.5, 1.0, 0.5, 0.9375, 0.5, 0.9375, 0.5, 1.0, 0.5, 0.0625, 0.5, 0.0, 0.5, 0.0, 0.5, 0.0625, 0.5, 0.5, 0.5, 0.4375, 0.5, 0.4375, 0.5, 0.5, 0.5, 0.9375, 0.5, 0.875, 0.5, 0.875, 0.5, 0.9375, 0.5, 0.4375, 0.5, 0.375, 0.5, 0.375, 0.5, 0.4375, 0.5, 0.875, 0.5, 0.8125, 0.5, 0.8125, 0.5, 0.875, 0.5, 0.375, 0.5, 0.3125, 0.5, 0.3125, 0.5, 0.375, 0.5, 0.8125, 0.5, 0.75, 0.5, 0.75, 0.5, 0.8125, 0.5, 0.3125, 0.5, 0.25, 0.5, 0.25, 0.5, 0.3125, 0.5, 0.75, 0.5, 0.6875, 0.5, 0.6875, 0.5, 0.75, 0.5, 0.25, 0.5, 0.1875, 0.5, 0.1875, 0.5, 0.25, 0.5, 0.6875, 0.5, 0.625, 0.5, 0.625, 0.5, 0.6875, 0.5, 0.9375, 0.5, 0.875, 0.5, 0.875, 0.5, 0.9375, 0.5, 0.75, 0.5, 0.6875, 0.5, 0.6875, 0.5, 0.75, 0.5, 0.25, 0.5, 0.1875, 0.5, 0.1875, 0.5, 0.25, 0.5, 0.6875, 0.5, 0.625, 0.5, 0.625, 0.5, 0.6875, 0.5, 0.1875, 0.5, 0.125, 0.5, 0.125, 0.5, 0.1875, 0.5, 0.625, 0.5, 0.5625, 0.5, 0.5625, 0.5, 0.625, 0.5, 0.125, 0.5, 0.0625, 0.5, 0.0625, 0.5, 0.125, 0.5, 0.5625, 0.5, 0.5, 0.5, 0.5, 0.5, 0.5625, 0.5, 1.0, 0.5, 0.9375, 0.5, 0.9375, 0.5, 1.0, 0.5, 0.0625, 0.5, 0.0, 0.5, 0.0, 0.5, 0.0625, 0.5, 0.5, 0.5, 0.4375, 0.5, 0.4375, 0.5, 0.5, 0.5, 0.9375, 0.5, 0.875, 0.5, 0.875, 0.5, 0.9375, 0.5, 0.4375, 0.5, 0.375, 0.5, 0.375, 0.5, 0.4375, 0.5, 0.875, 0.5, 0.8125, 0.5, 0.8125, 0.5, 0.875, 0.5, 0.375, 0.5, 0.3125, 0.5, 0.3125, 0.5, 0.375, 0.5, 0.8125, 0.5, 0.75, 0.5, 0.75, 0.5, 0.8125, 0.5, 0.75, 0.49, 0.8418, 0.4717, 0.9197, 0.4197, 0.9717, 0.3418, 0.99, 0.25, 0.9717, 0.1582, 0.9197, 0.08029, 0.8418, 0.02827, 0.75, 0.01, 0.6582, 0.02827, 0.5803, 0.08029, 0.5283, 0.1582, 0.51, 0.25, 0.5283, 0.3418, 0.5803, 0.4197, 0.6582, 0.4717, 0.4375, 0.5, 0.375, 0.5, 0.375, 0.5, 0.4375, 0.5, 0.875, 0.5, 0.8125, 0.5, 0.8125, 0.5, 0.875, 0.5, 0.375, 0.5, 0.3125, 0.5, 0.3125, 0.5, 0.375, 0.5, 0.8125, 0.5, 0.75, 0.5, 0.75, 0.5, 0.8125, 0.5, 0.3125, 0.5, 0.25, 0.5, 0.25, 0.5, 0.3125, 0.5, 0.75, 0.5, 0.6875, 0.5, 0.6875, 0.5, 0.75, 0.5, 0.25, 0.5, 0.1875, 0.5, 0.1875, 0.5, 0.25, 0.5, 0.6875, 0.5, 0.625, 0.5, 0.625, 0.5, 0.6875, 0.5, 0.1875, 0.5, 0.125, 0.5, 0.125, 0.5, 0.1875, 0.5, 0.625, 0.5, 0.5625, 0.5, 0.5625, 0.5, 0.625, 0.5, 0.125, 0.5, 0.0625, 0.5, 0.0625, 0.5, 0.125, 0.5, 0.5625, 0.5, 0.5, 0.5, 0.5, 0.5, 0.5625, 0.5, 1.0, 0.5, 0.9375, 0.5, 0.9375, 0.5, 1.0, 0.5, 0.0625, 0.5, 0.0, 0.5, 0.0, 0.5, 0.0625, 0.5, 0.5, 0.5, 0.4375, 0.5, 0.4375, 0.5, 0.5, 0.5])
me_cylinder.use_remesh_fix_poles = True
me_cylinder.use_remesh_preserve_attributes = False
me_cylinder.use_mirror_vertex_groups = False
me_cylinder.update()
me_cylinder_001 = bpy.data.meshes.new('Cylinder.001')
me_cylinder_001.from_pydata([(0.0, 1.0, -1.0), (0.0, 1.0, 1.0), (0.3827, 0.9239, -1.0), (0.3827, 0.9239, 1.0), (0.7071, 0.7071, -1.0), (0.7071, 0.7071, 1.0), (0.9239, 0.3827, -1.0), (0.9239, 0.3827, 1.0), (1.0, -4.371e-08, -1.0), (1.0, -4.371e-08, 1.0), (0.9239, -0.3827, -1.0), (0.9239, -0.3827, 1.0), (0.7071, -0.7071, -1.0), (0.7071, -0.7071, 1.0), (0.3827, -0.9239, -1.0), (0.3827, -0.9239, 1.0), (1.51e-07, -1.0, -1.0), (1.51e-07, -1.0, 1.0), (-0.3827, -0.9239, -1.0), (-0.3827, -0.9239, 1.0), (-0.7071, -0.7071, -1.0), (-0.7071, -0.7071, 1.0), (-0.9239, -0.3827, -1.0), (-0.9239, -0.3827, 1.0), (-1.0, 1.192e-08, -1.0), (-1.0, 1.192e-08, 1.0), (-0.9239, 0.3827, -1.0), (-0.9239, 0.3827, 1.0), (-0.7071, 0.7071, -1.0), (-0.7071, 0.7071, 1.0), (-0.3827, 0.9239, -1.0), (-0.3827, 0.9239, 1.0), (-7.58e-08, 2.342, -18.79), (0.8961, 2.163, -18.79), (1.656, 1.656, -18.79), (2.163, 0.8961, -18.79), (2.342, -1.183e-07, -18.79), (2.163, -0.8961, -18.79), (1.656, -1.656, -18.79), (0.8961, -2.163, -18.79), (2.778e-07, -2.342, -18.79), (-0.8961, -2.163, -18.79), (-1.656, -1.656, -18.79), (-2.163, -0.8961, -18.79), (-2.342, 1.195e-08, -18.79), (-2.163, 0.8961, -18.79), (-1.656, 1.656, -18.79), (-0.8961, 2.163, -18.79), (1.752, 0.7257, -9.893), (1.341, 1.341, -9.893), (2.382e-07, -1.896, -9.893), (0.7257, -1.752, -9.893), (0.7257, 1.752, -9.893), (-4.814e-08, 1.896, -9.893), (-1.752, 0.7257, -9.893), (-1.896, 1.587e-08, -9.893), (1.341, -1.341, -9.893), (1.752, -0.7257, -9.893), (-1.752, -0.7257, -9.893), (-1.341, -1.341, -9.893), (-0.7256, 1.752, -9.893), (1.896, -8.963e-08, -9.893), (-0.7257, -1.752, -9.893), (-1.341, 1.341, -9.893), (-6.309e-08, 1.967, -18.79), (0.7528, 1.818, -18.79), (1.391, 1.391, -18.79), (1.818, 0.7528, -18.79), (1.967, -9.703e-08, -18.79), (1.818, -0.7528, -18.79), (1.391, -1.391, -18.79), (0.7528, -1.818, -18.79), (2.34e-07, -1.967, -18.79), (-0.7528, -1.818, -18.79), (-1.391, -1.391, -18.79), (-1.818, -0.7528, -18.79), (-1.967, 1.243e-08, -18.79), (-1.818, 0.7528, -18.79), (-1.391, 1.391, -18.79), (-0.7528, 1.818, -18.79), (2.61e-07, 1.019, -2.336), (0.3899, 0.9412, -2.336), (0.7204, 0.7204, -2.336), (0.9412, 0.3899, -2.336), (1.019, -4.665e-08, -2.336), (0.9412, -0.3899, -2.336), (0.7204, -0.7204, -2.336), (0.3899, -0.9412, -2.336), (4.148e-07, -1.019, -2.336), (-0.3899, -0.9412, -2.336), (-0.7204, -0.7204, -2.336), (-0.9412, -0.3899, -2.336), (-1.019, 1.003e-08, -2.336), (-0.9412, 0.3899, -2.336), (-0.7204, 0.7204, -2.336), (-0.3899, 0.9412, -2.336)], [], [(0, 1, 3, 2), (2, 3, 5, 4), (4, 5, 7, 6), (6, 7, 9, 8), (8, 9, 11, 10), (10, 11, 13, 12), (12, 13, 15, 14), (14, 15, 17, 16), (16, 17, 19, 18), (18, 19, 21, 20), (20, 21, 23, 22), (22, 23, 25, 24), (24, 25, 27, 26), (26, 27, 29, 28), (3, 1, 31, 29, 27, 25, 23, 21, 19, 17, 15, 13, 11, 9, 7, 5), (28, 29, 31, 30), (30, 31, 1, 0), (49, 48, 35, 34), (43, 44, 76, 75), (51, 50, 40, 39), (53, 52, 33, 32), (55, 54, 45, 44), (57, 56, 38, 37), (59, 58, 43, 42), (60, 53, 32, 47), (48, 61, 36, 35), (50, 62, 41, 40), (54, 63, 46, 45), (52, 49, 34, 33), (56, 51, 39, 38), (58, 55, 44, 43), (61, 57, 37, 36), (62, 59, 42, 41), (63, 60, 47, 46), (28, 30, 60, 63), (18, 20, 59, 62), (8, 10, 57, 61), (22, 24, 55, 58), (12, 14, 51, 56), (2, 4, 49, 52), (26, 28, 63, 54), (16, 18, 62, 50), (6, 8, 61, 48), (30, 0, 53, 60), (20, 22, 58, 59), (10, 12, 56, 57), (24, 26, 54, 55), (0, 2, 52, 53), (14, 16, 50, 51), (4, 6, 48, 49), (70, 71, 87, 86), (36, 37, 69, 68), (44, 45, 77, 76), (37, 38, 70, 69), (45, 46, 78, 77), (38, 39, 71, 70), (46, 47, 79, 78), (39, 40, 72, 71), (32, 33, 65, 64), (47, 32, 64, 79), (40, 41, 73, 72), (33, 34, 66, 65), (41, 42, 74, 73), (34, 35, 67, 66), (42, 43, 75, 74), (35, 36, 68, 67), (80, 81, 82, 83, 84, 85, 86, 87, 88, 89, 90, 91, 92, 93, 94, 95), (78, 79, 95, 94), (71, 72, 88, 87), (64, 65, 81, 80), (79, 64, 80, 95), (72, 73, 89, 88), (65, 66, 82, 81), (73, 74, 90, 89), (66, 67, 83, 82), (74, 75, 91, 90), (67, 68, 84, 83), (75, 76, 92, 91), (68, 69, 85, 84), (76, 77, 93, 92), (69, 70, 86, 85), (77, 78, 94, 93)])
_uv = me_cylinder_001.uv_layers.new(name='UVMap')
_uv.uv.foreach_set('vector', [1.0, 0.5, 1.0, 1.0, 0.9375, 1.0, 0.9375, 0.5, 0.9375, 0.5, 0.9375, 1.0, 0.875, 1.0, 0.875, 0.5, 0.875, 0.5, 0.875, 1.0, 0.8125, 1.0, 0.8125, 0.5, 0.8125, 0.5, 0.8125, 1.0, 0.75, 1.0, 0.75, 0.5, 0.75, 0.5, 0.75, 1.0, 0.6875, 1.0, 0.6875, 0.5, 0.6875, 0.5, 0.6875, 1.0, 0.625, 1.0, 0.625, 0.5, 0.625, 0.5, 0.625, 1.0, 0.5625, 1.0, 0.5625, 0.5, 0.5625, 0.5, 0.5625, 1.0, 0.5, 1.0, 0.5, 0.5, 0.5, 0.5, 0.5, 1.0, 0.4375, 1.0, 0.4375, 0.5, 0.4375, 0.5, 0.4375, 1.0, 0.375, 1.0, 0.375, 0.5, 0.375, 0.5, 0.375, 1.0, 0.3125, 1.0, 0.3125, 0.5, 0.3125, 0.5, 0.3125, 1.0, 0.25, 1.0, 0.25, 0.5, 0.25, 0.5, 0.25, 1.0, 0.1875, 1.0, 0.1875, 0.5, 0.1875, 0.5, 0.1875, 1.0, 0.125, 1.0, 0.125, 0.5, 0.3418, 0.4717, 0.25, 0.49, 0.1582, 0.4717, 0.08029, 0.4197, 0.02827, 0.3418, 0.01, 0.25, 0.02827, 0.1582, 0.08029, 0.08029, 0.1582, 0.02827, 0.25, 0.01, 0.3418, 0.02827, 0.4197, 0.08029, 0.4717, 0.1582, 0.49, 0.25, 0.4717, 0.3418, 0.4197, 0.4197, 0.125, 0.5, 0.125, 1.0, 0.0625, 1.0, 0.0625, 0.5, 0.0625, 0.5, 0.0625, 1.0, 0.0, 1.0, 0.0, 0.5, 0.875, 0.5, 0.8125, 0.5, 0.8125, 0.5, 0.875, 0.5, 0.3125, 0.5, 0.25, 0.5, 0.25, 0.5, 0.3125, 0.5, 0.5625, 0.5, 0.5, 0.5, 0.5, 0.5, 0.5625, 0.5, 1.005, 0.5, 0.9375, 0.5, 0.9375, 0.5, 1.0, 0.5, 0.25, 0.5, 0.1875, 0.5, 0.1875, 0.5, 0.25, 0.5, 0.6875, 0.5, 0.625, 0.5, 0.625, 0.5, 0.6875, 0.5, 0.375, 0.5, 0.3125, 0.5, 0.3125, 0.5, 0.375, 0.5, 0.0625, 0.5, -0.005341, 0.5, 0.0, 0.5, 0.0625, 0.5, 0.8125, 0.5, 0.75, 0.5, 0.75, 0.5, 0.8125, 0.5, 0.5, 0.5, 0.4375, 0.5, 0.4375, 0.5, 0.5, 0.5, 0.1875, 0.5, 0.125, 0.5, 0.125, 0.5, 0.1875, 0.5, 0.9375, 0.5, 0.875, 0.5, 0.875, 0.5, 0.9375, 0.5, 0.625, 0.5, 0.5625, 0.5, 0.5625, 0.5, 0.625, 0.5, 0.3125, 0.5, 0.25, 0.5, 0.25, 0.5, 0.3125, 0.5, 0.75, 0.5, 0.6875, 0.5, 0.6875, 0.5, 0.75, 0.5, 0.4375, 0.5, 0.375, 0.5, 0.375, 0.5, 0.4375, 0.5, 0.125, 0.5, 0.0625, 0.5, 0.0625, 0.5, 0.125, 0.5, 0.125, 0.5, 0.0625, 0.5, 0.0625, 0.5, 0.125, 0.5, 0.4375, 0.5, 0.375, 0.5, 0.375, 0.5, 0.4375, 0.5, 0.75, 0.5, 0.6875, 0.5, 0.6875, 0.5, 0.75, 0.5, 0.3125, 0.5, 0.25, 0.5, 0.25, 0.5, 0.3125, 0.5, 0.625, 0.5, 0.5625, 0.5, 0.5625, 0.5, 0.625, 0.5, 0.9375, 0.5, 0.875, 0.5, 0.875, 0.5, 0.9375, 0.5, 0.1875, 0.5, 0.125, 0.5, 0.125, 0.5, 0.1875, 0.5, 0.5, 0.5, 0.4375, 0.5, 0.4375, 0.5, 0.5, 0.5, 0.8125, 0.5, 0.75, 0.5, 0.75, 0.5, 0.8125, 0.5, 0.0625, 0.5, 0.0, 0.5, -0.005341, 0.5, 0.0625, 0.5, 0.375, 0.5, 0.3125, 0.5, 0.3125, 0.5, 0.375, 0.5, 0.6875, 0.5, 0.625, 0.5, 0.625, 0.5, 0.6875, 0.5, 0.25, 0.5, 0.1875, 0.5, 0.1875, 0.5, 0.25, 0.5, 1.0, 0.5, 0.9375, 0.5, 0.9375, 0.5, 1.005, 0.5, 0.5625, 0.5, 0.5, 0.5, 0.5, 0.5, 0.5625, 0.5, 0.875, 0.5, 0.8125, 0.5, 0.8125, 0.5, 0.875, 0.5, 0.625, 0.5, 0.5625, 0.5, 0.5625, 0.5, 0.625, 0.5, 0.75, 0.5, 0.6875, 0.5, 0.6875, 0.5, 0.75, 0.5, 0.25, 0.5, 0.1875, 0.5, 0.1875, 0.5, 0.25, 0.5, 0.6875, 0.5, 0.625, 0.5, 0.625, 0.5, 0.6875, 0.5, 0.1875, 0.5, 0.125, 0.5, 0.125, 0.5, 0.1875, 0.5, 0.625, 0.5, 0.5625, 0.5, 0.5625, 0.5, 0.625, 0.5, 0.125, 0.5, 0.0625, 0.5, 0.0625, 0.5, 0.125, 0.5, 0.5625, 0.5, 0.5, 0.5, 0.5, 0.5, 0.5625, 0.5, 1.0, 0.5, 0.9375, 0.5, 0.9375, 0.5, 1.0, 0.5, 0.0625, 0.5, 0.0, 0.5, 0.0, 0.5, 0.0625, 0.5, 0.5, 0.5, 0.4375, 0.5, 0.4375, 0.5, 0.5, 0.5, 0.9375, 0.5, 0.875, 0.5, 0.875, 0.5, 0.9375, 0.5, 0.4375, 0.5, 0.375, 0.5, 0.375, 0.5, 0.4375, 0.5, 0.875, 0.5, 0.8125, 0.5, 0.8125, 0.5, 0.875, 0.5, 0.375, 0.5, 0.3125, 0.5, 0.3125, 0.5, 0.375, 0.5, 0.8125, 0.5, 0.75, 0.5, 0.75, 0.5, 0.8125, 0.5, 0.75, 0.49, 0.8418, 0.4717, 0.9197, 0.4197, 0.9717, 0.3418, 0.99, 0.25, 0.9717, 0.1582, 0.9197, 0.08029, 0.8418, 0.02827, 0.75, 0.01, 0.6582, 0.02827, 0.5803, 0.08029, 0.5283, 0.1582, 0.51, 0.25, 0.5283, 0.3418, 0.5803, 0.4197, 0.6582, 0.4717, 0.125, 0.5, 0.0625, 0.5, 0.0625, 0.5, 0.125, 0.5, 0.5625, 0.5, 0.5, 0.5, 0.5, 0.5, 0.5625, 0.5, 1.0, 0.5, 0.9375, 0.5, 0.9375, 0.5, 1.0, 0.5, 0.0625, 0.5, 0.0, 0.5, 0.0, 0.5, 0.0625, 0.5, 0.5, 0.5, 0.4375, 0.5, 0.4375, 0.5, 0.5, 0.5, 0.9375, 0.5, 0.875, 0.5, 0.875, 0.5, 0.9375, 0.5, 0.4375, 0.5, 0.375, 0.5, 0.375, 0.5, 0.4375, 0.5, 0.875, 0.5, 0.8125, 0.5, 0.8125, 0.5, 0.875, 0.5, 0.375, 0.5, 0.3125, 0.5, 0.3125, 0.5, 0.375, 0.5, 0.8125, 0.5, 0.75, 0.5, 0.75, 0.5, 0.8125, 0.5, 0.3125, 0.5, 0.25, 0.5, 0.25, 0.5, 0.3125, 0.5, 0.75, 0.5, 0.6875, 0.5, 0.6875, 0.5, 0.75, 0.5, 0.25, 0.5, 0.1875, 0.5, 0.1875, 0.5, 0.25, 0.5, 0.6875, 0.5, 0.625, 0.5, 0.625, 0.5, 0.6875, 0.5, 0.1875, 0.5, 0.125, 0.5, 0.125, 0.5, 0.1875, 0.5])
me_cylinder_001.use_remesh_fix_poles = True
me_cylinder_001.use_remesh_preserve_attributes = False
me_cylinder_001.use_mirror_vertex_groups = False
me_cylinder_001.update()
me_cylinder_002 = bpy.data.meshes.new('Cylinder.002')
me_cylinder_002.from_pydata([(0.0, 1.0, -1.266), (0.0, 1.0, 1.0), (0.3827, 0.9239, -1.266), (0.3827, 0.9239, 1.0), (0.7071, 0.7071, -1.266), (0.7071, 0.7071, 1.0), (0.9239, 0.3827, -1.266), (0.9239, 0.3827, 1.0), (1.0, -4.371e-08, -1.266), (1.0, -4.371e-08, 1.0), (0.9239, -0.3827, -1.266), (0.9239, -0.3827, 1.0), (0.7071, -0.7071, -1.266), (0.7071, -0.7071, 1.0), (0.3827, -0.9239, -1.266), (0.3827, -0.9239, 1.0), (1.51e-07, -1.0, -1.266), (1.51e-07, -1.0, 1.0), (-0.3827, -0.9239, -1.266), (-0.3827, -0.9239, 1.0), (-0.7071, -0.7071, -1.266), (-0.7071, -0.7071, 1.0), (-0.9239, -0.3827, -1.266), (-0.9239, -0.3827, 1.0), (-1.0, 1.192e-08, -1.266), (-1.0, 1.192e-08, 1.0), (-0.9239, 0.3827, -1.266), (-0.9239, 0.3827, 1.0), (-0.7071, 0.7071, -1.266), (-0.7071, 0.7071, 1.0), (-0.3827, 0.9239, -1.266), (-0.3827, 0.9239, 1.0), (8.242e-08, 0.5798, -1.631), (0.2219, 0.5357, -1.631), (0.41, 0.41, -1.631), (0.5357, 0.2219, -1.631), (0.5798, -2.065e-08, -1.631), (0.5357, -0.2219, -1.631), (0.41, -0.41, -1.631), (0.2219, -0.5357, -1.631), (1.7e-07, -0.5798, -1.631), (-0.2219, -0.5357, -1.631), (-0.41, -0.41, -1.631), (-0.5357, -0.2219, -1.631), (-0.5798, 1.161e-08, -1.631), (-0.5357, 0.2219, -1.631), (-0.41, 0.41, -1.631), (-0.2219, 0.5357, -1.631), (-7.181e-09, 0.3535, -2.041), (0.1353, 0.3266, -2.041), (0.25, 0.25, -2.041), (0.3266, 0.1353, -2.041), (0.3535, -1.113e-08, -2.041), (0.3266, -0.1353, -2.041), (0.25, -0.25, -2.041), (0.1353, -0.3266, -2.041), (4.619e-08, -0.3535, -2.041), (-0.1353, -0.3266, -2.041), (-0.25, -0.25, -2.041), (-0.3266, -0.1353, -2.041), (-0.3535, 8.532e-09, -2.041), (-0.3266, 0.1353, -2.041), (-0.25, 0.25, -2.041), (-0.1353, 0.3266, -2.041), (-1.26e-07, 0.2334, -2.383), (0.08932, 0.2156, -2.383), (0.165, 0.165, -2.383), (0.2156, 0.08932, -2.383), (0.2334, -5.454e-09, -2.383), (0.2156, -0.08932, -2.383), (0.165, -0.165, -2.383), (0.08932, -0.2156, -2.383), (-9.076e-08, -0.2334, -2.383), (-0.08932, -0.2156, -2.383), (-0.165, -0.165, -2.383), (-0.2156, -0.08932, -2.383), (-0.2334, 7.532e-09, -2.383), (-0.2156, 0.08932, -2.383), (-0.165, 0.165, -2.383), (-0.08932, 0.2156, -2.383), (-1.376e-07, 0.4008, -2.383), (0.1534, 0.3703, -2.383), (0.2834, 0.2834, -2.383), (0.3703, 0.1534, -2.383), (0.4008, -1.27e-08, -2.383), (0.3703, -0.1534, -2.383), (0.2834, -0.2834, -2.383), (0.1534, -0.3703, -2.383), (-7.705e-08, -0.4008, -2.383), (-0.1534, -0.3703, -2.383), (-0.2834, -0.2834, -2.383), (-0.3703, -0.1534, -2.383), (-0.4008, 9.594e-09, -2.383), (-0.3703, 0.1534, -2.383), (-0.2834, 0.2834, -2.383), (-0.1534, 0.3703, -2.383), (-1.121e-07, 0.4008, -2.481), (0.1534, 0.3703, -2.481), (0.2834, 0.2834, -2.481), (0.3703, 0.1534, -2.481), (0.4008, -1.27e-08, -2.481), (0.3703, -0.1534, -2.481), (0.2834, -0.2834, -2.481), (0.1534, -0.3703, -2.481), (-5.154e-08, -0.4008, -2.481), (-0.1534, -0.3703, -2.481), (-0.2834, -0.2834, -2.481), (-0.3703, -0.1534, -2.481), (-0.4008, 9.594e-09, -2.481), (-0.3703, 0.1534, -2.481), (-0.2834, 0.2834, -2.481), (-0.1534, 0.3703, -2.481), (-9.918e-08, 0.2562, -2.481), (0.09805, 0.2367, -2.481), (0.1812, 0.1812, -2.481), (0.2367, 0.09805, -2.481), (0.2562, -5.434e-09, -2.481), (0.2367, -0.09805, -2.481), (0.1812, -0.1812, -2.481), (0.09805, -0.2367, -2.481), (-6.049e-08, -0.2562, -2.481), (-0.09805, -0.2367, -2.481), (-0.1812, -0.1812, -2.481), (-0.2367, -0.09805, -2.481), (-0.2562, 8.821e-09, -2.481), (-0.2367, 0.09805, -2.481), (-0.1812, 0.1812, -2.481), (-0.09805, 0.2367, -2.481), (1.064e-06, 0.2562, -0.2822), (0.09805, 0.2367, -0.2822), (0.1812, 0.1812, -0.2822), (0.2367, 0.09805, -0.2822), (0.2562, -5.434e-09, -0.2822), (0.2367, -0.09805, -0.2822), (0.1812, -0.1812, -0.2822), (0.09805, -0.2367, -0.2822), (1.103e-06, -0.2562, -0.2822), (-0.09804, -0.2367, -0.2822), (-0.1812, -0.1812, -0.2822), (-0.2367, -0.09805, -0.2822), (-0.2562, 8.821e-09, -0.2822), (-0.2367, 0.09805, -0.2822), (-0.1812, 0.1812, -0.2822), (-0.09804, 0.2367, -0.2822)], [], [(0, 1, 3, 2), (2, 3, 5, 4), (4, 5, 7, 6), (6, 7, 9, 8), (8, 9, 11, 10), (10, 11, 13, 12), (12, 13, 15, 14), (14, 15, 17, 16), (16, 17, 19, 18), (18, 19, 21, 20), (20, 21, 23, 22), (22, 23, 25, 24), (24, 25, 27, 26), (26, 27, 29, 28), (3, 1, 31, 29, 27, 25, 23, 21, 19, 17, 15, 13, 11, 9, 7, 5), (28, 29, 31, 30), (30, 31, 1, 0), (30, 0, 32, 47), (45, 46, 62, 61), (6, 8, 36, 35), (16, 18, 41, 40), (26, 28, 46, 45), (2, 4, 34, 33), (12, 14, 39, 38), (22, 24, 44, 43), (8, 10, 37, 36), (18, 20, 42, 41), (28, 30, 47, 46), (4, 6, 35, 34), (14, 16, 40, 39), (0, 2, 33, 32), (24, 26, 45, 44), (10, 12, 38, 37), (20, 22, 43, 42), (51, 52, 68, 67), (38, 39, 55, 54), (46, 47, 63, 62), (39, 40, 56, 55), (32, 33, 49, 48), (47, 32, 48, 63), (40, 41, 57, 56), (33, 34, 50, 49), (41, 42, 58, 57), (34, 35, 51, 50), (42, 43, 59, 58), (35, 36, 52, 51), (43, 44, 60, 59), (36, 37, 53, 52), (44, 45, 61, 60), (37, 38, 54, 53), (72, 73, 89, 88), (59, 60, 76, 75), (52, 53, 69, 68), (60, 61, 77, 76), (53, 54, 70, 69), (61, 62, 78, 77), (54, 55, 71, 70), (62, 63, 79, 78), (55, 56, 72, 71), (48, 49, 65, 64), (63, 48, 64, 79), (56, 57, 73, 72), (49, 50, 66, 65), (57, 58, 74, 73), (50, 51, 67, 66), (58, 59, 75, 74), (93, 94, 110, 109), (65, 66, 82, 81), (73, 74, 90, 89), (66, 67, 83, 82), (74, 75, 91, 90), (67, 68, 84, 83), (75, 76, 92, 91), (68, 69, 85, 84), (76, 77, 93, 92), (69, 70, 86, 85), (77, 78, 94, 93), (70, 71, 87, 86), (78, 79, 95, 94), (71, 72, 88, 87), (64, 65, 81, 80), (79, 64, 80, 95), (107, 108, 124, 123), (86, 87, 103, 102), (94, 95, 111, 110), (87, 88, 104, 103), (80, 81, 97, 96), (95, 80, 96, 111), (88, 89, 105, 104), (81, 82, 98, 97), (89, 90, 106, 105), (82, 83, 99, 98), (90, 91, 107, 106), (83, 84, 100, 99), (91, 92, 108, 107), (84, 85, 101, 100), (92, 93, 109, 108), (85, 86, 102, 101), (113, 114, 130, 129), (100, 101, 117, 116), (108, 109, 125, 124), (101, 102, 118, 117), (109, 110, 126, 125), (102, 103, 119, 118), (110, 111, 127, 126), (103, 104, 120, 119), (96, 97, 113, 112), (111, 96, 112, 127), (104, 105, 121, 120), (97, 98, 114, 113), (105, 106, 122, 121), (98, 99, 115, 114), (106, 107, 123, 122), (99, 100, 116, 115), (128, 129, 130, 131, 132, 133, 134, 135, 136, 137, 138, 139, 140, 141, 142, 143), (121, 122, 138, 137), (114, 115, 131, 130), (122, 123, 139, 138), (115, 116, 132, 131), (123, 124, 140, 139), (116, 117, 133, 132), (124, 125, 141, 140), (117, 118, 134, 133), (125, 126, 142, 141), (118, 119, 135, 134), (126, 127, 143, 142), (119, 120, 136, 135), (112, 113, 129, 128), (127, 112, 128, 143), (120, 121, 137, 136)])
_uv = me_cylinder_002.uv_layers.new(name='UVMap')
_uv.uv.foreach_set('vector', [1.0, 0.5, 1.0, 1.0, 0.9375, 1.0, 0.9375, 0.5, 0.9375, 0.5, 0.9375, 1.0, 0.875, 1.0, 0.875, 0.5, 0.875, 0.5, 0.875, 1.0, 0.8125, 1.0, 0.8125, 0.5, 0.8125, 0.5, 0.8125, 1.0, 0.75, 1.0, 0.75, 0.5, 0.75, 0.5, 0.75, 1.0, 0.6875, 1.0, 0.6875, 0.5, 0.6875, 0.5, 0.6875, 1.0, 0.625, 1.0, 0.625, 0.5, 0.625, 0.5, 0.625, 1.0, 0.5625, 1.0, 0.5625, 0.5, 0.5625, 0.5, 0.5625, 1.0, 0.5, 1.0, 0.5, 0.5, 0.5, 0.5, 0.5, 1.0, 0.4375, 1.0, 0.4375, 0.5, 0.4375, 0.5, 0.4375, 1.0, 0.375, 1.0, 0.375, 0.5, 0.375, 0.5, 0.375, 1.0, 0.3125, 1.0, 0.3125, 0.5, 0.3125, 0.5, 0.3125, 1.0, 0.25, 1.0, 0.25, 0.5, 0.25, 0.5, 0.25, 1.0, 0.1875, 1.0, 0.1875, 0.5, 0.1875, 0.5, 0.1875, 1.0, 0.125, 1.0, 0.125, 0.5, 0.3418, 0.4717, 0.25, 0.49, 0.1582, 0.4717, 0.08029, 0.4197, 0.02827, 0.3418, 0.01, 0.25, 0.02827, 0.1582, 0.08029, 0.08029, 0.1582, 0.02827, 0.25, 0.01, 0.3418, 0.02827, 0.4197, 0.08029, 0.4717, 0.1582, 0.49, 0.25, 0.4717, 0.3418, 0.4197, 0.4197, 0.125, 0.5, 0.125, 1.0, 0.0625, 1.0, 0.0625, 0.5, 0.0625, 0.5, 0.0625, 1.0, 0.0, 1.0, 0.0, 0.5, 0.0625, 0.5, 0.0, 0.5, 0.0, 0.5, 0.0625, 0.5, 0.1875, 0.5, 0.125, 0.5, 0.125, 0.5, 0.1875, 0.5, 0.8125, 0.5, 0.75, 0.5, 0.75, 0.5, 0.8125, 0.5, 0.5, 0.5, 0.4375, 0.5, 0.4375, 0.5, 0.5, 0.5, 0.1875, 0.5, 0.125, 0.5, 0.125, 0.5, 0.1875, 0.5, 0.9375, 0.5, 0.875, 0.5, 0.875, 0.5, 0.9375, 0.5, 0.625, 0.5, 0.5625, 0.5, 0.5625, 0.5, 0.625, 0.5, 0.3125, 0.5, 0.25, 0.5, 0.25, 0.5, 0.3125, 0.5, 0.75, 0.5, 0.6875, 0.5, 0.6875, 0.5, 0.75, 0.5, 0.4375, 0.5, 0.375, 0.5, 0.375, 0.5, 0.4375, 0.5, 0.125, 0.5, 0.0625, 0.5, 0.0625, 0.5, 0.125, 0.5, 0.875, 0.5, 0.8125, 0.5, 0.8125, 0.5, 0.875, 0.5, 0.5625, 0.5, 0.5, 0.5, 0.5, 0.5, 0.5625, 0.5, 1.0, 0.5, 0.9375, 0.5, 0.9375, 0.5, 1.0, 0.5, 0.25, 0.5, 0.1875, 0.5, 0.1875, 0.5, 0.25, 0.5, 0.6875, 0.5, 0.625, 0.5, 0.625, 0.5, 0.6875, 0.5, 0.375, 0.5, 0.3125, 0.5, 0.3125, 0.5, 0.375, 0.5, 0.8125, 0.5, 0.75, 0.5, 0.75, 0.5, 0.8125, 0.5, 0.625, 0.5, 0.5625, 0.5, 0.5625, 0.5, 0.625, 0.5, 0.125, 0.5, 0.0625, 0.5, 0.0625, 0.5, 0.125, 0.5, 0.5625, 0.5, 0.5, 0.5, 0.5, 0.5, 0.5625, 0.5, 1.0, 0.5, 0.9375, 0.5, 0.9375, 0.5, 1.0, 0.5, 0.0625, 0.5, 0.0, 0.5, 0.0, 0.5, 0.0625, 0.5, 0.5, 0.5, 0.4375, 0.5, 0.4375, 0.5, 0.5, 0.5, 0.9375, 0.5, 0.875, 0.5, 0.875, 0.5, 0.9375, 0.5, 0.4375, 0.5, 0.375, 0.5, 0.375, 0.5, 0.4375, 0.5, 0.875, 0.5, 0.8125, 0.5, 0.8125, 0.5, 0.875, 0.5, 0.375, 0.5, 0.3125, 0.5, 0.3125, 0.5, 0.375, 0.5, 0.8125, 0.5, 0.75, 0.5, 0.75, 0.5, 0.8125, 0.5, 0.3125, 0.5, 0.25, 0.5, 0.25, 0.5, 0.3125, 0.5, 0.75, 0.5, 0.6875, 0.5, 0.6875, 0.5, 0.75, 0.5, 0.25, 0.5, 0.1875, 0.5, 0.1875, 0.5, 0.25, 0.5, 0.6875, 0.5, 0.625, 0.5, 0.625, 0.5, 0.6875, 0.5, 0.5, 0.5, 0.4375, 0.5, 0.4375, 0.5, 0.5, 0.5, 0.3125, 0.5, 0.25, 0.5, 0.25, 0.5, 0.3125, 0.5, 0.75, 0.5, 0.6875, 0.5, 0.6875, 0.5, 0.75, 0.5, 0.25, 0.5, 0.1875, 0.5, 0.1875, 0.5, 0.25, 0.5, 0.6875, 0.5, 0.625, 0.5, 0.625, 0.5, 0.6875, 0.5, 0.1875, 0.5, 0.125, 0.5, 0.125, 0.5, 0.1875, 0.5, 0.625, 0.5, 0.5625, 0.5, 0.5625, 0.5, 0.625, 0.5, 0.125, 0.5, 0.0625, 0.5, 0.0625, 0.5, 0.125, 0.5, 0.5625, 0.5, 0.5, 0.5, 0.5, 0.5, 0.5625, 0.5, 1.0, 0.5, 0.9375, 0.5, 0.9375, 0.5, 1.0, 0.5, 0.0625, 0.5, 0.0, 0.5, 0.0, 0.5, 0.0625, 0.5, 0.5, 0.5, 0.4375, 0.5, 0.4375, 0.5, 0.5, 0.5, 0.9375, 0.5, 0.875, 0.5, 0.875, 0.5, 0.9375, 0.5, 0.4375, 0.5, 0.375, 0.5, 0.375, 0.5, 0.4375, 0.5, 0.875, 0.5, 0.8125, 0.5, 0.8125, 0.5, 0.875, 0.5, 0.375, 0.5, 0.3125, 0.5, 0.3125, 0.5, 0.375, 0.5, 0.1875, 0.5, 0.125, 0.5, 0.125, 0.5, 0.1875, 0.5, 0.9375, 0.5, 0.875, 0.5, 0.875, 0.5, 0.9375, 0.5, 0.4375, 0.5, 0.375, 0.5, 0.375, 0.5, 0.4375, 0.5, 0.875, 0.5, 0.8125, 0.5, 0.8125, 0.5, 0.875, 0.5, 0.375, 0.5, 0.3125, 0.5, 0.3125, 0.5, 0.375, 0.5, 0.8125, 0.5, 0.75, 0.5, 0.75, 0.5, 0.8125, 0.5, 0.3125, 0.5, 0.25, 0.5, 0.25, 0.5, 0.3125, 0.5, 0.75, 0.5, 0.6875, 0.5, 0.6875, 0.5, 0.75, 0.5, 0.25, 0.5, 0.1875, 0.5, 0.1875, 0.5, 0.25, 0.5, 0.6875, 0.5, 0.625, 0.5, 0.625, 0.5, 0.6875, 0.5, 0.1875, 0.5, 0.125, 0.5, 0.125, 0.5, 0.1875, 0.5, 0.625, 0.5, 0.5625, 0.5, 0.5625, 0.5, 0.625, 0.5, 0.125, 0.5, 0.0625, 0.5, 0.0625, 0.5, 0.125, 0.5, 0.5625, 0.5, 0.5, 0.5, 0.5, 0.5, 0.5625, 0.5, 1.0, 0.5, 0.9375, 0.5, 0.9375, 0.5, 1.0, 0.5, 0.0625, 0.5, 0.0, 0.5, 0.0, 0.5, 0.0625, 0.5, 0.3125, 0.5, 0.25, 0.5, 0.25, 0.5, 0.3125, 0.5, 0.625, 0.5, 0.5625, 0.5, 0.5625, 0.5, 0.625, 0.5, 0.125, 0.5, 0.0625, 0.5, 0.0625, 0.5, 0.125, 0.5, 0.5625, 0.5, 0.5, 0.5, 0.5, 0.5, 0.5625, 0.5, 1.0, 0.5, 0.9375, 0.5, 0.9375, 0.5, 1.0, 0.5, 0.0625, 0.5, 0.0, 0.5, 0.0, 0.5, 0.0625, 0.5, 0.5, 0.5, 0.4375, 0.5, 0.4375, 0.5, 0.5, 0.5, 0.9375, 0.5, 0.875, 0.5, 0.875, 0.5, 0.9375, 0.5, 0.4375, 0.5, 0.375, 0.5, 0.375, 0.5, 0.4375, 0.5, 0.875, 0.5, 0.8125, 0.5, 0.8125, 0.5, 0.875, 0.5, 0.375, 0.5, 0.3125, 0.5, 0.3125, 0.5, 0.375, 0.5, 0.8125, 0.5, 0.75, 0.5, 0.75, 0.5, 0.8125, 0.5, 0.3125, 0.5, 0.25, 0.5, 0.25, 0.5, 0.3125, 0.5, 0.75, 0.5, 0.6875, 0.5, 0.6875, 0.5, 0.75, 0.5, 0.25, 0.5, 0.1875, 0.5, 0.1875, 0.5, 0.25, 0.5, 0.6875, 0.5, 0.625, 0.5, 0.625, 0.5, 0.6875, 0.5, 0.9375, 0.5, 0.875, 0.5, 0.875, 0.5, 0.9375, 0.5, 0.75, 0.5, 0.6875, 0.5, 0.6875, 0.5, 0.75, 0.5, 0.25, 0.5, 0.1875, 0.5, 0.1875, 0.5, 0.25, 0.5, 0.6875, 0.5, 0.625, 0.5, 0.625, 0.5, 0.6875, 0.5, 0.1875, 0.5, 0.125, 0.5, 0.125, 0.5, 0.1875, 0.5, 0.625, 0.5, 0.5625, 0.5, 0.5625, 0.5, 0.625, 0.5, 0.125, 0.5, 0.0625, 0.5, 0.0625, 0.5, 0.125, 0.5, 0.5625, 0.5, 0.5, 0.5, 0.5, 0.5, 0.5625, 0.5, 1.0, 0.5, 0.9375, 0.5, 0.9375, 0.5, 1.0, 0.5, 0.0625, 0.5, 0.0, 0.5, 0.0, 0.5, 0.0625, 0.5, 0.5, 0.5, 0.4375, 0.5, 0.4375, 0.5, 0.5, 0.5, 0.9375, 0.5, 0.875, 0.5, 0.875, 0.5, 0.9375, 0.5, 0.4375, 0.5, 0.375, 0.5, 0.375, 0.5, 0.4375, 0.5, 0.875, 0.5, 0.8125, 0.5, 0.8125, 0.5, 0.875, 0.5, 0.375, 0.5, 0.3125, 0.5, 0.3125, 0.5, 0.375, 0.5, 0.8125, 0.5, 0.75, 0.5, 0.75, 0.5, 0.8125, 0.5, 0.75, 0.49, 0.8418, 0.4717, 0.9197, 0.4197, 0.9717, 0.3418, 0.99, 0.25, 0.9717, 0.1582, 0.9197, 0.08029, 0.8418, 0.02827, 0.75, 0.01, 0.6582, 0.02827, 0.5803, 0.08029, 0.5283, 0.1582, 0.51, 0.25, 0.5283, 0.3418, 0.5803, 0.4197, 0.6582, 0.4717, 0.4375, 0.5, 0.375, 0.5, 0.375, 0.5, 0.4375, 0.5, 0.875, 0.5, 0.8125, 0.5, 0.8125, 0.5, 0.875, 0.5, 0.375, 0.5, 0.3125, 0.5, 0.3125, 0.5, 0.375, 0.5, 0.8125, 0.5, 0.75, 0.5, 0.75, 0.5, 0.8125, 0.5, 0.3125, 0.5, 0.25, 0.5, 0.25, 0.5, 0.3125, 0.5, 0.75, 0.5, 0.6875, 0.5, 0.6875, 0.5, 0.75, 0.5, 0.25, 0.5, 0.1875, 0.5, 0.1875, 0.5, 0.25, 0.5, 0.6875, 0.5, 0.625, 0.5, 0.625, 0.5, 0.6875, 0.5, 0.1875, 0.5, 0.125, 0.5, 0.125, 0.5, 0.1875, 0.5, 0.625, 0.5, 0.5625, 0.5, 0.5625, 0.5, 0.625, 0.5, 0.125, 0.5, 0.0625, 0.5, 0.0625, 0.5, 0.125, 0.5, 0.5625, 0.5, 0.5, 0.5, 0.5, 0.5, 0.5625, 0.5, 1.0, 0.5, 0.9375, 0.5, 0.9375, 0.5, 1.0, 0.5, 0.0625, 0.5, 0.0, 0.5, 0.0, 0.5, 0.0625, 0.5, 0.5, 0.5, 0.4375, 0.5, 0.4375, 0.5, 0.5, 0.5])
me_cylinder_002.use_remesh_fix_poles = True
me_cylinder_002.use_remesh_preserve_attributes = False
me_cylinder_002.use_mirror_vertex_groups = False
me_cylinder_002.update()
me_cylinder_003 = bpy.data.meshes.new('Cylinder.003')
me_cylinder_003.from_pydata([(0.0, 1.0, -1.0), (0.0, 1.0, 1.0), (0.3827, 0.9239, -1.0), (0.3827, 0.9239, 1.0), (0.7071, 0.7071, -1.0), (0.7071, 0.7071, 1.0), (0.9239, 0.3827, -1.0), (0.9239, 0.3827, 1.0), (1.0, -4.371e-08, -1.0), (1.0, -4.371e-08, 1.0), (0.9239, -0.3827, -1.0), (0.9239, -0.3827, 1.0), (0.7071, -0.7071, -1.0), (0.7071, -0.7071, 1.0), (0.3827, -0.9239, -1.0), (0.3827, -0.9239, 1.0), (1.51e-07, -1.0, -1.0), (1.51e-07, -1.0, 1.0), (-0.3827, -0.9239, -1.0), (-0.3827, -0.9239, 1.0), (-0.7071, -0.7071, -1.0), (-0.7071, -0.7071, 1.0), (-0.9239, -0.3827, -1.0), (-0.9239, -0.3827, 1.0), (-1.0, 1.192e-08, -1.0), (-1.0, 1.192e-08, 1.0), (-0.9239, 0.3827, -1.0), (-0.9239, 0.3827, 1.0), (-0.7071, 0.7071, -1.0), (-0.7071, 0.7071, 1.0), (-0.3827, 0.9239, -1.0), (-0.3827, 0.9239, 1.0), (-7.58e-08, 2.342, -18.79), (0.8961, 2.163, -18.79), (1.656, 1.656, -18.79), (2.163, 0.8961, -18.79), (2.342, -1.183e-07, -18.79), (2.163, -0.8961, -18.79), (1.656, -1.656, -18.79), (0.8961, -2.163, -18.79), (2.778e-07, -2.342, -18.79), (-0.8961, -2.163, -18.79), (-1.656, -1.656, -18.79), (-2.163, -0.8961, -18.79), (-2.342, 1.195e-08, -18.79), (-2.163, 0.8961, -18.79), (-1.656, 1.656, -18.79), (-0.8961, 2.163, -18.79), (1.752, 0.7257, -9.893), (1.341, 1.341, -9.893), (2.382e-07, -1.896, -9.893), (0.7257, -1.752, -9.893), (0.7257, 1.752, -9.893), (-4.814e-08, 1.896, -9.893), (-1.752, 0.7257, -9.893), (-1.896, 1.587e-08, -9.893), (1.341, -1.341, -9.893), (1.752, -0.7257, -9.893), (-1.752, -0.7257, -9.893), (-1.341, -1.341, -9.893), (-0.7256, 1.752, -9.893), (1.896, -8.963e-08, -9.893), (-0.7257, -1.752, -9.893), (-1.341, 1.341, -9.893), (-6.309e-08, 1.967, -18.79), (0.7528, 1.818, -18.79), (1.391, 1.391, -18.79), (1.818, 0.7528, -18.79), (1.967, -9.703e-08, -18.79), (1.818, -0.7528, -18.79), (1.391, -1.391, -18.79), (0.7528, -1.818, -18.79), (2.34e-07, -1.967, -18.79), (-0.7528, -1.818, -18.79), (-1.391, -1.391, -18.79), (-1.818, -0.7528, -18.79), (-1.967, 1.243e-08, -18.79), (-1.818, 0.7528, -18.79), (-1.391, 1.391, -18.79), (-0.7528, 1.818, -18.79), (2.61e-07, 1.019, -2.336), (0.3899, 0.9412, -2.336), (0.7204, 0.7204, -2.336), (0.9412, 0.3899, -2.336), (1.019, -4.665e-08, -2.336), (0.9412, -0.3899, -2.336), (0.7204, -0.7204, -2.336), (0.3899, -0.9412, -2.336), (4.148e-07, -1.019, -2.336), (-0.3899, -0.9412, -2.336), (-0.7204, -0.7204, -2.336), (-0.9412, -0.3899, -2.336), (-1.019, 1.003e-08, -2.336), (-0.9412, 0.3899, -2.336), (-0.7204, 0.7204, -2.336), (-0.3899, 0.9412, -2.336)], [], [(0, 1, 3, 2), (2, 3, 5, 4), (4, 5, 7, 6), (6, 7, 9, 8), (8, 9, 11, 10), (10, 11, 13, 12), (12, 13, 15, 14), (14, 15, 17, 16), (16, 17, 19, 18), (18, 19, 21, 20), (20, 21, 23, 22), (22, 23, 25, 24), (24, 25, 27, 26), (26, 27, 29, 28), (3, 1, 31, 29, 27, 25, 23, 21, 19, 17, 15, 13, 11, 9, 7, 5), (28, 29, 31, 30), (30, 31, 1, 0), (49, 48, 35, 34), (43, 44, 76, 75), (51, 50, 40, 39), (53, 52, 33, 32), (55, 54, 45, 44), (57, 56, 38, 37), (59, 58, 43, 42), (60, 53, 32, 47), (48, 61, 36, 35), (50, 62, 41, 40), (54, 63, 46, 45), (52, 49, 34, 33), (56, 51, 39, 38), (58, 55, 44, 43), (61, 57, 37, 36), (62, 59, 42, 41), (63, 60, 47, 46), (28, 30, 60, 63), (18, 20, 59, 62), (8, 10, 57, 61), (22, 24, 55, 58), (12, 14, 51, 56), (2, 4, 49, 52), (26, 28, 63, 54), (16, 18, 62, 50), (6, 8, 61, 48), (30, 0, 53, 60), (20, 22, 58, 59), (10, 12, 56, 57), (24, 26, 54, 55), (0, 2, 52, 53), (14, 16, 50, 51), (4, 6, 48, 49), (70, 71, 87, 86), (36, 37, 69, 68), (44, 45, 77, 76), (37, 38, 70, 69), (45, 46, 78, 77), (38, 39, 71, 70), (46, 47, 79, 78), (39, 40, 72, 71), (32, 33, 65, 64), (47, 32, 64, 79), (40, 41, 73, 72), (33, 34, 66, 65), (41, 42, 74, 73), (34, 35, 67, 66), (42, 43, 75, 74), (35, 36, 68, 67), (80, 81, 82, 83, 84, 85, 86, 87, 88, 89, 90, 91, 92, 93, 94, 95), (78, 79, 95, 94), (71, 72, 88, 87), (64, 65, 81, 80), (79, 64, 80, 95), (72, 73, 89, 88), (65, 66, 82, 81), (73, 74, 90, 89), (66, 67, 83, 82), (74, 75, 91, 90), (67, 68, 84, 83), (75, 76, 92, 91), (68, 69, 85, 84), (76, 77, 93, 92), (69, 70, 86, 85), (77, 78, 94, 93)])
_uv = me_cylinder_003.uv_layers.new(name='UVMap')
_uv.uv.foreach_set('vector', [1.0, 0.5, 1.0, 1.0, 0.9375, 1.0, 0.9375, 0.5, 0.9375, 0.5, 0.9375, 1.0, 0.875, 1.0, 0.875, 0.5, 0.875, 0.5, 0.875, 1.0, 0.8125, 1.0, 0.8125, 0.5, 0.8125, 0.5, 0.8125, 1.0, 0.75, 1.0, 0.75, 0.5, 0.75, 0.5, 0.75, 1.0, 0.6875, 1.0, 0.6875, 0.5, 0.6875, 0.5, 0.6875, 1.0, 0.625, 1.0, 0.625, 0.5, 0.625, 0.5, 0.625, 1.0, 0.5625, 1.0, 0.5625, 0.5, 0.5625, 0.5, 0.5625, 1.0, 0.5, 1.0, 0.5, 0.5, 0.5, 0.5, 0.5, 1.0, 0.4375, 1.0, 0.4375, 0.5, 0.4375, 0.5, 0.4375, 1.0, 0.375, 1.0, 0.375, 0.5, 0.375, 0.5, 0.375, 1.0, 0.3125, 1.0, 0.3125, 0.5, 0.3125, 0.5, 0.3125, 1.0, 0.25, 1.0, 0.25, 0.5, 0.25, 0.5, 0.25, 1.0, 0.1875, 1.0, 0.1875, 0.5, 0.1875, 0.5, 0.1875, 1.0, 0.125, 1.0, 0.125, 0.5, 0.3418, 0.4717, 0.25, 0.49, 0.1582, 0.4717, 0.08029, 0.4197, 0.02827, 0.3418, 0.01, 0.25, 0.02827, 0.1582, 0.08029, 0.08029, 0.1582, 0.02827, 0.25, 0.01, 0.3418, 0.02827, 0.4197, 0.08029, 0.4717, 0.1582, 0.49, 0.25, 0.4717, 0.3418, 0.4197, 0.4197, 0.125, 0.5, 0.125, 1.0, 0.0625, 1.0, 0.0625, 0.5, 0.0625, 0.5, 0.0625, 1.0, 0.0, 1.0, 0.0, 0.5, 0.875, 0.5, 0.8125, 0.5, 0.8125, 0.5, 0.875, 0.5, 0.3125, 0.5, 0.25, 0.5, 0.25, 0.5, 0.3125, 0.5, 0.5625, 0.5, 0.5, 0.5, 0.5, 0.5, 0.5625, 0.5, 1.005, 0.5, 0.9375, 0.5, 0.9375, 0.5, 1.0, 0.5, 0.25, 0.5, 0.1875, 0.5, 0.1875, 0.5, 0.25, 0.5, 0.6875, 0.5, 0.625, 0.5, 0.625, 0.5, 0.6875, 0.5, 0.375, 0.5, 0.3125, 0.5, 0.3125, 0.5, 0.375, 0.5, 0.0625, 0.5, -0.005341, 0.5, 0.0, 0.5, 0.0625, 0.5, 0.8125, 0.5, 0.75, 0.5, 0.75, 0.5, 0.8125, 0.5, 0.5, 0.5, 0.4375, 0.5, 0.4375, 0.5, 0.5, 0.5, 0.1875, 0.5, 0.125, 0.5, 0.125, 0.5, 0.1875, 0.5, 0.9375, 0.5, 0.875, 0.5, 0.875, 0.5, 0.9375, 0.5, 0.625, 0.5, 0.5625, 0.5, 0.5625, 0.5, 0.625, 0.5, 0.3125, 0.5, 0.25, 0.5, 0.25, 0.5, 0.3125, 0.5, 0.75, 0.5, 0.6875, 0.5, 0.6875, 0.5, 0.75, 0.5, 0.4375, 0.5, 0.375, 0.5, 0.375, 0.5, 0.4375, 0.5, 0.125, 0.5, 0.0625, 0.5, 0.0625, 0.5, 0.125, 0.5, 0.125, 0.5, 0.0625, 0.5, 0.0625, 0.5, 0.125, 0.5, 0.4375, 0.5, 0.375, 0.5, 0.375, 0.5, 0.4375, 0.5, 0.75, 0.5, 0.6875, 0.5, 0.6875, 0.5, 0.75, 0.5, 0.3125, 0.5, 0.25, 0.5, 0.25, 0.5, 0.3125, 0.5, 0.625, 0.5, 0.5625, 0.5, 0.5625, 0.5, 0.625, 0.5, 0.9375, 0.5, 0.875, 0.5, 0.875, 0.5, 0.9375, 0.5, 0.1875, 0.5, 0.125, 0.5, 0.125, 0.5, 0.1875, 0.5, 0.5, 0.5, 0.4375, 0.5, 0.4375, 0.5, 0.5, 0.5, 0.8125, 0.5, 0.75, 0.5, 0.75, 0.5, 0.8125, 0.5, 0.0625, 0.5, 0.0, 0.5, -0.005341, 0.5, 0.0625, 0.5, 0.375, 0.5, 0.3125, 0.5, 0.3125, 0.5, 0.375, 0.5, 0.6875, 0.5, 0.625, 0.5, 0.625, 0.5, 0.6875, 0.5, 0.25, 0.5, 0.1875, 0.5, 0.1875, 0.5, 0.25, 0.5, 1.0, 0.5, 0.9375, 0.5, 0.9375, 0.5, 1.005, 0.5, 0.5625, 0.5, 0.5, 0.5, 0.5, 0.5, 0.5625, 0.5, 0.875, 0.5, 0.8125, 0.5, 0.8125, 0.5, 0.875, 0.5, 0.625, 0.5, 0.5625, 0.5, 0.5625, 0.5, 0.625, 0.5, 0.75, 0.5, 0.6875, 0.5, 0.6875, 0.5, 0.75, 0.5, 0.25, 0.5, 0.1875, 0.5, 0.1875, 0.5, 0.25, 0.5, 0.6875, 0.5, 0.625, 0.5, 0.625, 0.5, 0.6875, 0.5, 0.1875, 0.5, 0.125, 0.5, 0.125, 0.5, 0.1875, 0.5, 0.625, 0.5, 0.5625, 0.5, 0.5625, 0.5, 0.625, 0.5, 0.125, 0.5, 0.0625, 0.5, 0.0625, 0.5, 0.125, 0.5, 0.5625, 0.5, 0.5, 0.5, 0.5, 0.5, 0.5625, 0.5, 1.0, 0.5, 0.9375, 0.5, 0.9375, 0.5, 1.0, 0.5, 0.0625, 0.5, 0.0, 0.5, 0.0, 0.5, 0.0625, 0.5, 0.5, 0.5, 0.4375, 0.5, 0.4375, 0.5, 0.5, 0.5, 0.9375, 0.5, 0.875, 0.5, 0.875, 0.5, 0.9375, 0.5, 0.4375, 0.5, 0.375, 0.5, 0.375, 0.5, 0.4375, 0.5, 0.875, 0.5, 0.8125, 0.5, 0.8125, 0.5, 0.875, 0.5, 0.375, 0.5, 0.3125, 0.5, 0.3125, 0.5, 0.375, 0.5, 0.8125, 0.5, 0.75, 0.5, 0.75, 0.5, 0.8125, 0.5, 0.75, 0.49, 0.8418, 0.4717, 0.9197, 0.4197, 0.9717, 0.3418, 0.99, 0.25, 0.9717, 0.1582, 0.9197, 0.08029, 0.8418, 0.02827, 0.75, 0.01, 0.6582, 0.02827, 0.5803, 0.08029, 0.5283, 0.1582, 0.51, 0.25, 0.5283, 0.3418, 0.5803, 0.4197, 0.6582, 0.4717, 0.125, 0.5, 0.0625, 0.5, 0.0625, 0.5, 0.125, 0.5, 0.5625, 0.5, 0.5, 0.5, 0.5, 0.5, 0.5625, 0.5, 1.0, 0.5, 0.9375, 0.5, 0.9375, 0.5, 1.0, 0.5, 0.0625, 0.5, 0.0, 0.5, 0.0, 0.5, 0.0625, 0.5, 0.5, 0.5, 0.4375, 0.5, 0.4375, 0.5, 0.5, 0.5, 0.9375, 0.5, 0.875, 0.5, 0.875, 0.5, 0.9375, 0.5, 0.4375, 0.5, 0.375, 0.5, 0.375, 0.5, 0.4375, 0.5, 0.875, 0.5, 0.8125, 0.5, 0.8125, 0.5, 0.875, 0.5, 0.375, 0.5, 0.3125, 0.5, 0.3125, 0.5, 0.375, 0.5, 0.8125, 0.5, 0.75, 0.5, 0.75, 0.5, 0.8125, 0.5, 0.3125, 0.5, 0.25, 0.5, 0.25, 0.5, 0.3125, 0.5, 0.75, 0.5, 0.6875, 0.5, 0.6875, 0.5, 0.75, 0.5, 0.25, 0.5, 0.1875, 0.5, 0.1875, 0.5, 0.25, 0.5, 0.6875, 0.5, 0.625, 0.5, 0.625, 0.5, 0.6875, 0.5, 0.1875, 0.5, 0.125, 0.5, 0.125, 0.5, 0.1875, 0.5])
me_cylinder_003.use_remesh_fix_poles = True
me_cylinder_003.use_remesh_preserve_attributes = False
me_cylinder_003.use_mirror_vertex_groups = False
me_cylinder_003.update()

# ---- objects
ob_cube = bpy.data.objects.new('Cube', me_cube)
ob_light = bpy.data.objects.new('Light', light_light)
ob_camera = bpy.data.objects.new('Camera', cam_camera)
ob_cube_001 = bpy.data.objects.new('Cube.001', me_cube_001)
ob_cube_002 = bpy.data.objects.new('Cube.002', me_cube_002)
ob_cube_003 = bpy.data.objects.new('Cube.003', me_cube_003)
ob_cube_004 = bpy.data.objects.new('Cube.004', me_cube_004)
ob_cube_005 = bpy.data.objects.new('Cube.005', me_cube_005)
ob_cube_006 = bpy.data.objects.new('Cube.006', me_cube_006)
ob_cylinder = bpy.data.objects.new('Cylinder', me_cylinder)
ob_cylinder_001 = bpy.data.objects.new('Cylinder.001', me_cylinder_001)
ob_cylinder_002 = bpy.data.objects.new('Cylinder.002', me_cylinder_002)
ob_cylinder_003 = bpy.data.objects.new('Cylinder.003', me_cylinder_003)

# ---- transforms, parenting, visibility, modifiers, constraints
ob_cube.location = (0.0, 0.0, 4.323)
ob_cube.scale = (3.892, 2.087, 0.2705)
ob_cube.lock_rotations_4d = False
ob_cube.empty_display_type = 'ARROWS'
ob_cube.lineart.crease_threshold = 0.0
ob_light.location = (4.225, 2.679, 9.108)
ob_light.rotation_euler = (0.6503, 0.05522, 1.866)
ob_light.lock_rotations_4d = False
ob_light.empty_display_type = 'ARROWS'
ob_light.color = (0.0, 0.0, 0.0, 0.0)
ob_light.lineart.crease_threshold = 0.0
ob_camera.location = (7.359, -6.926, 7.846)
ob_camera.rotation_euler = (1.109, 0.0, 0.8149)
ob_camera.lock_rotations_4d = False
ob_camera.empty_display_type = 'ARROWS'
ob_camera.color = (0.0, 0.0, 0.0, 0.0)
ob_camera.display_type = 'WIRE'
ob_camera.lineart.crease_threshold = 0.0
ob_cube_001.location = (3.372, -1.441, 3.642)
ob_cube_001.scale = (0.3835, 0.3835, 0.3835)
ob_cube_001.lineart.crease_threshold = 0.0
ob_cube_002.location = (3.372, 1.564, 3.642)
ob_cube_002.scale = (0.3835, 0.3835, 0.3835)
ob_cube_002.lineart.crease_threshold = 0.0
ob_cube_003.location = (-3.295, -1.441, 3.642)
ob_cube_003.scale = (0.3835, 0.3835, 0.3835)
ob_cube_003.lineart.crease_threshold = 0.0
ob_cube_004.location = (-3.295, 1.564, 3.642)
ob_cube_004.scale = (0.3835, 0.3835, 0.3835)
ob_cube_004.lineart.crease_threshold = 0.0
ob_cube_005.location = (7.847, 0.0, 2.553)
ob_cube_005.rotation_euler = (0.0, -0.0, -1.617)
ob_cube_005.scale = (1.417, 1.417, 0.2145)
ob_cube_005.lineart.crease_threshold = 0.0
ob_cube_006.location = (-6.939, 0.1588, 2.682)
ob_cube_006.rotation_euler = (0.0, -0.0, 1.592)
ob_cube_006.scale = (1.417, 1.417, 0.2145)
ob_cube_006.lineart.crease_threshold = 0.0
ob_cylinder.location = (2.544, 1.526, 5.009)
ob_cylinder.scale = (-0.3026, -0.3026, -0.4319)
ob_cylinder.lineart.crease_threshold = 0.0
ob_cylinder_001.location = (-2.324, -6.723e-07, 4.631)
ob_cylinder_001.scale = (0.3526, 0.3526, -0.03625)
ob_cylinder_001.lineart.crease_threshold = 0.0
ob_cylinder_002.location = (-2.455, -1.455, 5.009)
ob_cylinder_002.scale = (-0.3026, -0.3026, -0.4319)
ob_cylinder_002.lineart.crease_threshold = 0.0
ob_cylinder_003.location = (2.766, 0.06627, 4.616)
ob_cylinder_003.scale = (0.3526, 0.3526, -0.03625)
ob_cylinder_003.lineart.crease_threshold = 0.0

# ---- collection membership
col_collection.objects.link(ob_cube)
col_collection.objects.link(ob_light)
col_collection.objects.link(ob_camera)
col_collection.objects.link(ob_cube_001)
col_collection.objects.link(ob_cube_002)
col_collection.objects.link(ob_cube_003)
col_collection.objects.link(ob_cube_004)
col_collection_2.objects.link(ob_cube_005)
col_collection_2.objects.link(ob_cube_006)
col_collection_2.objects.link(ob_cylinder)
col_collection_2.objects.link(ob_cylinder_001)
col_collection_2.objects.link(ob_cylinder_002)
col_collection_2.objects.link(ob_cylinder_003)

# ---- scene / render settings (as saved in the file)
scene.camera = ob_camera
scene.frame_start = 1; scene.frame_end = 250; scene.frame_set(0)
scene.render.engine = 'BLENDER_EEVEE_NEXT'
scene.cycles.use_denoising = False
scene.cycles.samples = 128
scene.cycles.sampling_pattern = 'TABULATED_SOBOL'
scene.cycles.use_adaptive_sampling = False
scene.cycles.use_light_tree = False
scene.view_settings.view_transform = 'Filmic'
bpy.context.view_layer.update()
